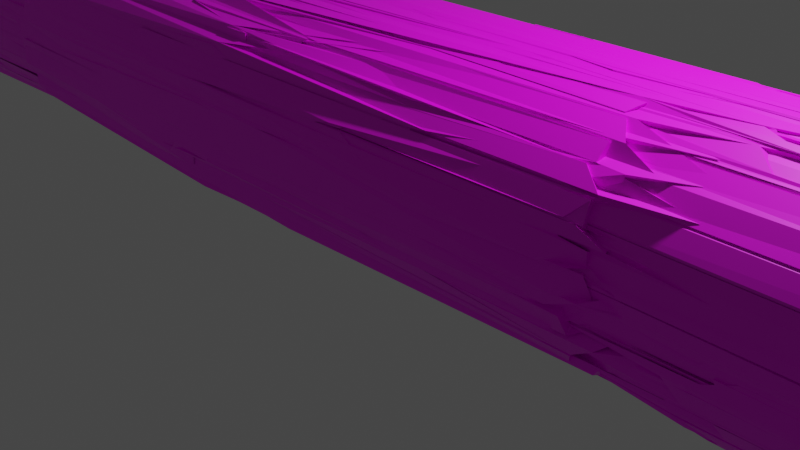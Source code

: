 # Source: cave_Test_1.blend  (saved by Blender 3.6.13; exported with 4.5.12 LTS)
import bpy
from mathutils import Matrix  # noqa: F401  (used for matrix-valued properties, if any)

bpy.ops.wm.read_factory_settings(use_empty=True)
scene = bpy.context.scene
scene.name = 'Scene'

# ---- collections
col_collection = bpy.data.collections.new('Collection'); scene.collection.children.link(col_collection)

# ---- images (referenced by path relative to the original .blend; pixels are not part of the script)
import os
ASSET_DIR = os.environ.get("B2B_ASSET_DIR", "")  # directory of the original .blend (textures are referenced by path, not embedded)
HERE = os.path.dirname(os.path.abspath(__file__))  # packed textures are extracted next to this script under _unpacked/

def load_image(name, relpath, width, height, colorspace="sRGB"):
    """Load a texture the original file referenced (path relative to the .blend, or extracted next to this script)."""
    p = next((c for c in (os.path.join(HERE, relpath), os.path.join(ASSET_DIR, relpath)) if relpath and os.path.exists(c)), "")
    if p:
        img = bpy.data.images.load(p, check_existing=True)
        img.name = name
    else:  # same state as the original file: an image datablock whose file is absent (Cycles renders it pink)
        img = bpy.data.images.new(name, width, height)
        img.source = "FILE"
        img.filepath = "//" + (relpath or name)
    img.colorspace_settings.name = colorspace
    return img
img_images_jpg_001 = load_image('images.jpg.001', 'images.jpg', 1024, 1024, 'sRGB')

# ---- materials (node trees are filled in below, after node groups)
mat_material_006 = bpy.data.materials.new('Material.006')
mat_material_006.use_transparent_shadow = False

# ---- material node trees
mat_material_006.use_nodes = True; mat_material_006.node_tree.nodes.clear()
_N = mat_material_006.node_tree.nodes; _L = mat_material_006.node_tree.links
n0 = _N.new('ShaderNodeBsdfPrincipled'); n0.name = 'Principled BSDF'; n0.location = (10, 300)
n0.distribution = 'GGX'
n0.subsurface_method = 'RANDOM_WALK_SKIN'
n0.inputs[3].default_value = 1.45
n0.inputs[27].default_value = (0.0, 0.0, 0.0, 1.0)
n0.inputs[28].default_value = 1.0
n1 = _N.new('ShaderNodeOutputMaterial'); n1.name = 'Material Output'; n1.location = (300, 300)
n2 = _N.new('ShaderNodeTexImage'); n2.name = 'Image Texture'; n2.location = (-280, 260)
n2.image = img_images_jpg_001
_L.new(n0.outputs[0], n1.inputs[0])
_L.new(n2.outputs[0], n0.inputs[0])
n1.is_active_output = True

# ---- world
world_world = bpy.data.worlds.new('World'); scene.world = world_world
world_world.use_nodes = True; world_world.node_tree.nodes.clear()
_N = world_world.node_tree.nodes; _L = world_world.node_tree.links
n0 = _N.new('ShaderNodeOutputWorld'); n0.name = 'World Output'; n0.location = (300, 300)
n1 = _N.new('ShaderNodeBackground'); n1.name = 'Background'; n1.location = (10, 300)
n1.inputs[0].default_value = (0.05088, 0.05088, 0.05088, 1.0)
_L.new(n1.outputs[0], n0.inputs[0])
n0.is_active_output = True
world_world.color = (0.05088, 0.05088, 0.05088)
world_world.use_sun_shadow = False
world_world.sun_shadow_jitter_overblur = 0.0

# ---- cameras
cam_camera = bpy.data.cameras.new('Camera')
cam_camera.clip_end = 100.0
cam_camera.ortho_scale = 7.314

# ---- lights
light_light = bpy.data.lights.new('Light', 'POINT')
light_light.transmission_factor = 0.0
light_light.energy = 1000.0
light_light.shadow_soft_size = 0.1
light_light.shadow_maximum_resolution = 0.006
light_light.use_absolute_resolution = True

# ---- meshes
me_cylinder = bpy.data.meshes.new('Cylinder')
me_cylinder.from_pydata([(0.0, 1.0, -1.0), (-0.03999, 1.21, 0.9992), (0.1777, 1.076, -0.9983), (0.1551, 1.191, 0.9992), (0.3653, 1.019, -0.9983), (0.3427, 1.134, 0.9992), (0.5556, 0.8315, -1.0), (0.5156, 1.042, 0.9992), (0.7071, 0.7071, -1.0), (0.6671, 0.9172, 0.9992), (0.8315, 0.5556, -1.0), (0.7915, 0.7656, 0.9992), (0.9239, 0.3827, -1.0), (0.8839, 0.5927, 0.9992), (0.9808, 0.1951, -1.0), (0.9408, 0.4051, 0.9992), (1.0, 0.0, -1.0), (0.96, 0.21, 0.9992), (0.9808, -0.1951, -1.0), (0.9408, 0.01496, 0.9992), (0.9239, -0.3827, -1.0), (0.8839, -0.1726, 0.9992), (0.8315, -0.5556, -1.0), (0.7915, -0.3455, 0.9992), (0.7071, -0.7071, -1.0), (0.6671, -0.4971, 0.9992), (0.5556, -0.8315, -1.0), (0.5156, -0.6214, 0.9992), (0.3827, -0.9239, -1.0), (0.3427, -0.7138, 0.9992), (0.1951, -0.9808, -1.0), (0.1551, -0.7707, 0.9992), (0.0, -1.0, -1.0), (-0.03999, -0.79, 0.9992), (-0.1951, -0.9808, -1.0), (-0.2351, -0.7707, 0.9992), (-0.3827, -0.9239, -1.0), (-0.4227, -0.7138, 0.9992), (-0.5556, -0.8315, -1.0), (-0.5956, -0.6214, 0.9992), (-0.7071, -0.7071, -1.0), (-0.7471, -0.4971, 0.9992), (-0.8315, -0.5556, -1.0), (-0.8715, -0.3455, 0.9992), (-0.9239, -0.3827, -1.0), (-0.9639, -0.1726, 0.9992), (-0.9808, -0.1951, -1.0), (-1.021, 0.01496, 0.9992), (-1.0, 0.0, -1.0), (-1.04, 0.21, 0.9992), (-0.9808, 0.1951, -1.0), (-1.021, 0.4051, 0.9992), (-0.9239, 0.3827, -1.0), (-0.9639, 0.5927, 0.9992), (-0.8315, 0.5556, -1.0), (-0.8715, 0.7656, 0.9992), (-0.7071, 0.7071, -1.0), (-0.7471, 0.9172, 0.9992), (-0.5556, 0.8315, -1.0), (-0.5956, 1.042, 0.9992), (-0.3827, 0.9239, -1.0), (-0.4227, 1.134, 0.9992), (-0.1951, 0.9808, -1.0), (-0.2351, 1.191, 0.9992), (-0.1286, 0.9936, -0.8835), (-0.1286, 0.9936, -0.7585), (0.06769, 0.9899, -0.6286), (0.06769, 0.9899, -0.5036), (-0.05107, 1.047, -0.3885), (-0.05107, 1.047, -0.2635), (0.009289, 0.8917, -0.1383), (0.009289, 0.8917, -0.01329), (-0.01741, 1.095, 0.1157), (-0.01741, 1.095, 0.2407), (0.0, 1.0, 0.3639), (0.1942, 1.03, 0.4948), (0.1426, 1.224, 0.6227), (-0.06308, 1.128, 0.7403), (-0.05152, 1.145, 0.8615), (0.1436, 1.126, 0.8615), (0.132, 1.109, 0.7403), (0.3377, 1.205, 0.6227), (0.3893, 1.011, 0.4948), (0.1951, 0.9808, 0.3639), (0.1777, 1.076, 0.2407), (0.1777, 1.076, 0.1157), (0.2044, 0.8724, -0.01329), (0.2044, 0.8724, -0.1383), (0.144, 1.028, -0.2635), (0.144, 1.028, -0.3885), (0.2628, 0.9707, -0.5036), (0.2628, 0.9707, -0.6286), (0.06647, 0.9744, -0.7585), (0.04906, 1.069, -0.8818), (0.3312, 1.069, 0.8615), (0.3196, 1.052, 0.7403), (0.5253, 1.148, 0.6227), (0.5769, 0.9542, 0.4948), (0.3827, 0.9239, 0.3639), (0.3653, 1.019, 0.2407), (0.3653, 1.019, 0.1157), (0.392, 0.8155, -0.01329), (0.392, 0.8155, -0.1383), (0.3316, 0.9706, -0.2635), (0.3316, 0.9706, -0.3885), (0.4504, 0.9138, -0.5036), (0.4504, 0.9138, -0.6286), (0.2541, 0.9175, -0.7585), (0.2367, 1.013, -0.8818), (0.5041, 0.9766, 0.8615), (0.4925, 0.9599, 0.7403), (0.6982, 1.055, 0.6227), (0.7498, 0.8618, 0.4948), (0.5556, 0.8315, 0.3639), (0.5382, 0.9265, 0.2407), (0.5382, 0.9265, 0.1157), (0.5649, 0.7231, -0.01329), (0.5649, 0.7231, -0.1383), (0.5045, 0.8782, -0.2635), (0.5045, 0.8782, -0.3885), (0.6233, 0.8214, -0.5036), (0.6233, 0.8214, -0.6286), (0.427, 0.8251, -0.7585), (0.427, 0.8251, -0.8835), (0.6556, 0.8522, 0.8615), (0.644, 0.8356, 0.7403), (0.8498, 0.9308, 0.6227), (0.9013, 0.7374, 0.4948), (0.7071, 0.7071, 0.3639), (0.6897, 0.8022, 0.2407), (0.6897, 0.8022, 0.1157), (0.7164, 0.5988, -0.01329), (0.7164, 0.5988, -0.1383), (0.656, 0.7538, -0.2635), (0.656, 0.7538, -0.3885), (0.7748, 0.697, -0.5036), (0.7748, 0.697, -0.6286), (0.5785, 0.7007, -0.7585), (0.5785, 0.7007, -0.8835), (0.78, 0.7007, 0.8615), (0.7684, 0.684, 0.7403), (0.9741, 0.7793, 0.6227), (1.026, 0.5859, 0.4948), (0.8315, 0.5556, 0.3639), (0.8141, 0.6506, 0.2407), (0.8141, 0.6506, 0.1157), (0.8408, 0.4472, -0.01329), (0.8408, 0.4472, -0.1383), (0.7804, 0.6023, -0.2635), (0.7804, 0.6023, -0.3885), (0.8992, 0.5455, -0.5036), (0.8992, 0.5455, -0.6286), (0.7029, 0.5492, -0.7585), (0.7029, 0.5492, -0.8835), (0.8724, 0.5278, 0.8615), (0.8608, 0.5112, 0.7403), (1.067, 0.6064, 0.6227), (1.118, 0.413, 0.4948), (0.9239, 0.3827, 0.3639), (0.9065, 0.4778, 0.2407), (0.9065, 0.4778, 0.1157), (0.9332, 0.2743, -0.01329), (0.9332, 0.2743, -0.1383), (0.8728, 0.4294, -0.2635), (0.8728, 0.4294, -0.3885), (0.9916, 0.3726, -0.5036), (0.9916, 0.3726, -0.6286), (0.7953, 0.3763, -0.7585), (0.7953, 0.3763, -0.8835), (0.9293, 0.3402, 0.8615), (0.9177, 0.3236, 0.7403), (1.123, 0.4188, 0.6227), (1.175, 0.2254, 0.4948), (0.9808, 0.1951, 0.3639), (0.9634, 0.2902, 0.2407), (0.9634, 0.2902, 0.1157), (0.9901, 0.08674, -0.01329), (0.9901, 0.08674, -0.1383), (0.9297, 0.2418, -0.2635), (0.9297, 0.2418, -0.3885), (1.048, 0.185, -0.5036), (1.048, 0.185, -0.6286), (0.8522, 0.1887, -0.7585), (0.8522, 0.1887, -0.8835), (0.9485, 0.1451, 0.8615), (0.9369, 0.1285, 0.7403), (1.143, 0.2237, 0.6227), (1.194, 0.0303, 0.4948), (1.0, 0.0, 0.3639), (0.9826, 0.09507, 0.2407), (0.9826, 0.09507, 0.1157), (1.009, -0.1083, -0.01329), (1.009, -0.1083, -0.1383), (0.9489, 0.04672, -0.2635), (0.9489, 0.04672, -0.3885), (1.068, -0.01008, -0.5036), (1.068, -0.01008, -0.6286), (0.8714, -0.006402, -0.7585), (0.8714, -0.006402, -0.8835), (0.9293, -0.05, 0.8615), (0.9177, -0.06661, 0.7403), (1.123, 0.02865, 0.6227), (1.175, -0.1648, 0.4948), (0.9808, -0.1951, 0.3639), (0.9634, -0.1, 0.2407), (0.9634, -0.1, 0.1157), (0.9901, -0.3034, -0.01329), (0.9901, -0.3034, -0.1383), (0.9297, -0.1484, -0.2635), (0.9297, -0.1484, -0.3885), (1.048, -0.2052, -0.5036), (1.048, -0.2052, -0.6286), (0.8522, -0.2015, -0.7585), (0.8522, -0.2015, -0.8835), (0.8724, -0.2376, 0.8615), (0.8608, -0.2542, 0.7403), (1.067, -0.1589, 0.6227), (1.118, -0.3524, 0.4948), (0.9239, -0.3827, 0.3639), (0.9065, -0.2876, 0.2407), (0.9065, -0.2876, 0.1157), (0.9332, -0.491, -0.01329), (0.9332, -0.491, -0.1383), (0.8728, -0.336, -0.2635), (0.8728, -0.336, -0.3885), (0.9916, -0.3928, -0.5036), (0.9916, -0.3928, -0.6286), (0.7953, -0.3891, -0.7585), (0.7953, -0.3891, -0.8835), (0.78, -0.4105, 0.8615), (0.7684, -0.4271, 0.7403), (0.9741, -0.3318, 0.6227), (1.026, -0.5253, 0.4948), (0.8315, -0.5556, 0.3639), (0.8141, -0.4605, 0.2407), (0.8141, -0.4605, 0.1157), (0.8408, -0.6639, -0.01329), (0.8408, -0.6639, -0.1383), (0.7804, -0.5088, -0.2635), (0.7804, -0.5088, -0.3885), (0.8992, -0.5657, -0.5036), (0.8992, -0.5657, -0.6286), (0.7029, -0.562, -0.7585), (0.7029, -0.562, -0.8835), (0.6556, -0.562, 0.8615), (0.644, -0.5786, 0.7403), (0.8498, -0.4834, 0.6227), (0.9013, -0.6768, 0.4948), (0.7071, -0.7071, 0.3639), (0.6897, -0.612, 0.2407), (0.6897, -0.612, 0.1157), (0.7164, -0.8155, -0.01329), (0.7164, -0.8155, -0.1383), (0.656, -0.6604, -0.2635), (0.656, -0.6604, -0.3885), (0.7748, -0.7172, -0.5036), (0.7748, -0.7172, -0.6286), (0.5785, -0.7135, -0.7585), (0.5785, -0.7135, -0.8835), (0.5041, -0.6864, 0.8615), (0.4925, -0.703, 0.7403), (0.6982, -0.6077, 0.6227), (0.7498, -0.8012, 0.4948), (0.5556, -0.8315, 0.3639), (0.5382, -0.7364, 0.2407), (0.5382, -0.7364, 0.1157), (0.5649, -0.9398, -0.01329), (0.5649, -0.9398, -0.1383), (0.5045, -0.7847, -0.2635), (0.5045, -0.7847, -0.3885), (0.6233, -0.8416, -0.5036), (0.6233, -0.8416, -0.6286), (0.427, -0.8379, -0.7585), (0.427, -0.8379, -0.8835), (0.3312, -0.7788, 0.8615), (0.3196, -0.7954, 0.7403), (0.5253, -0.7001, 0.6227), (0.5769, -0.8936, 0.4948), (0.3827, -0.9239, 0.3639), (0.3653, -0.8288, 0.2407), (0.3653, -0.8288, 0.1157), (0.392, -1.032, -0.01329), (0.392, -1.032, -0.1383), (0.3316, -0.8772, -0.2635), (0.3316, -0.8772, -0.3885), (0.4504, -0.934, -0.5036), (0.4504, -0.934, -0.6286), (0.2541, -0.9303, -0.7585), (0.2541, -0.9303, -0.8835), (0.1436, -0.8357, 0.8615), (0.132, -0.8523, 0.7403), (0.3377, -0.757, 0.6227), (0.3893, -0.9505, 0.4948), (0.1951, -0.9808, 0.3639), (0.1777, -0.8857, 0.2407), (0.1777, -0.8857, 0.1157), (0.2044, -1.089, -0.01329), (0.2044, -1.089, -0.1383), (0.144, -0.9341, -0.2635), (0.144, -0.9341, -0.3885), (0.2628, -0.9909, -0.5036), (0.2628, -0.9909, -0.6286), (0.06647, -0.9872, -0.7585), (0.06647, -0.9872, -0.8835), (-0.05152, -0.8549, 0.8615), (-0.06308, -0.8715, 0.7403), (0.1426, -0.7763, 0.6227), (0.1942, -0.9697, 0.4948), (0.0, -1.0, 0.3639), (-0.01741, -0.9049, 0.2407), (-0.01741, -0.9049, 0.1157), (0.009289, -1.108, -0.01329), (0.009289, -1.108, -0.1383), (-0.05107, -0.9533, -0.2635), (-0.05107, -0.9533, -0.3885), (0.06769, -1.01, -0.5036), (0.06769, -1.01, -0.6286), (-0.1286, -1.006, -0.7585), (-0.1286, -1.006, -0.8835), (-0.2466, -0.8357, 0.8615), (-0.2582, -0.8523, 0.7403), (-0.05244, -0.757, 0.6227), (-0.0008972, -0.9505, 0.4948), (-0.1951, -0.9808, 0.3639), (-0.2125, -0.8857, 0.2407), (-0.2125, -0.8857, 0.1157), (-0.1858, -1.089, -0.01329), (-0.1858, -1.089, -0.1383), (-0.2462, -0.9341, -0.2635), (-0.2462, -0.9341, -0.3885), (-0.1274, -0.9909, -0.5036), (-0.1274, -0.9909, -0.6286), (-0.3237, -0.9872, -0.7585), (-0.3237, -0.9872, -0.8835), (-0.4342, -0.7788, 0.8615), (-0.4458, -0.7954, 0.7403), (-0.24, -0.7001, 0.6227), (-0.1885, -0.8936, 0.4948), (-0.3827, -0.9239, 0.3639), (-0.4001, -0.8288, 0.2407), (-0.4001, -0.8288, 0.1157), (-0.3734, -1.032, -0.01329), (-0.3734, -1.032, -0.1383), (-0.4338, -0.8772, -0.2635), (-0.4338, -0.8772, -0.3885), (-0.315, -0.934, -0.5036), (-0.315, -0.934, -0.6286), (-0.5113, -0.9303, -0.7585), (-0.5113, -0.9303, -0.8835), (-0.6071, -0.6864, 0.8615), (-0.6186, -0.703, 0.7403), (-0.4129, -0.6077, 0.6227), (-0.3614, -0.8012, 0.4948), (-0.5556, -0.8315, 0.3639), (-0.573, -0.7364, 0.2407), (-0.573, -0.7364, 0.1157), (-0.5463, -0.9398, -0.01329), (-0.5463, -0.9398, -0.1383), (-0.6066, -0.7847, -0.2635), (-0.6066, -0.7847, -0.3885), (-0.4879, -0.8416, -0.5036), (-0.4879, -0.8416, -0.6286), (-0.6842, -0.8379, -0.7585), (-0.6842, -0.8379, -0.8835), (-0.7586, -0.562, 0.8615), (-0.7702, -0.5786, 0.7403), (-0.5645, -0.4834, 0.6227), (-0.5129, -0.6768, 0.4948), (-0.7071, -0.7071, 0.3639), (-0.7245, -0.612, 0.2407), (-0.7245, -0.612, 0.1157), (-0.6978, -0.8155, -0.01329), (-0.6978, -0.8155, -0.1383), (-0.7582, -0.6604, -0.2635), (-0.7582, -0.6604, -0.3885), (-0.6394, -0.7172, -0.5036), (-0.6394, -0.7172, -0.6286), (-0.8357, -0.7135, -0.7585), (-0.8357, -0.7135, -0.8835), (-0.883, -0.4105, 0.8615), (-0.8945, -0.4271, 0.7403), (-0.6888, -0.3318, 0.6227), (-0.6373, -0.5253, 0.4948), (-0.8315, -0.5556, 0.3639), (-0.8489, -0.4605, 0.2407), (-0.8489, -0.4605, 0.1157), (-0.8222, -0.6639, -0.01329), (-0.8222, -0.6639, -0.1383), (-0.8825, -0.5088, -0.2635), (-0.8825, -0.5088, -0.3885), (-0.7638, -0.5657, -0.5036), (-0.7638, -0.5657, -0.6286), (-0.9601, -0.562, -0.7585), (-0.9601, -0.562, -0.8835), (-0.9754, -0.2376, 0.8615), (-0.987, -0.2542, 0.7403), (-0.7812, -0.1589, 0.6227), (-0.7297, -0.3524, 0.4948), (-0.9239, -0.3827, 0.3639), (-0.9413, -0.2876, 0.2407), (-0.9413, -0.2876, 0.1157), (-0.9146, -0.491, -0.01329), (-0.9146, -0.491, -0.1383), (-0.975, -0.336, -0.2635), (-0.975, -0.336, -0.3885), (-0.8562, -0.3928, -0.5036), (-0.8562, -0.3928, -0.6286), (-1.052, -0.3891, -0.7585), (-1.052, -0.3891, -0.8835), (-1.032, -0.05, 0.8615), (-1.044, -0.06661, 0.7403), (-0.8381, 0.02865, 0.6227), (-0.7866, -0.1648, 0.4948), (-0.9808, -0.1951, 0.3639), (-0.9982, -0.1, 0.2407), (-0.9982, -0.1, 0.1157), (-0.9715, -0.3034, -0.01329), (-0.9715, -0.3034, -0.1383), (-1.032, -0.1484, -0.2635), (-1.032, -0.1484, -0.3885), (-0.9131, -0.2052, -0.5036), (-0.9131, -0.2052, -0.6286), (-1.109, -0.2015, -0.7585), (-1.109, -0.2015, -0.8835), (-1.052, 0.1451, 0.8615), (-1.063, 0.1285, 0.7403), (-0.8574, 0.2237, 0.6227), (-0.8058, 0.0303, 0.4948), (-1.0, 0.0, 0.3639), (-1.017, 0.09507, 0.2407), (-1.017, 0.09507, 0.1157), (-0.9907, -0.1083, -0.01329), (-0.9907, -0.1083, -0.1383), (-1.051, 0.04672, -0.2635), (-1.051, 0.04672, -0.3885), (-0.9323, -0.01008, -0.5036), (-0.9323, -0.01008, -0.6286), (-1.129, -0.006402, -0.7585), (-1.129, -0.006402, -0.8835), (-1.032, 0.3402, 0.8615), (-1.044, 0.3236, 0.7403), (-0.8381, 0.4188, 0.6227), (-0.7866, 0.2254, 0.4948), (-0.9808, 0.1951, 0.3639), (-0.9982, 0.2902, 0.2407), (-0.9982, 0.2902, 0.1157), (-0.9715, 0.08674, -0.01329), (-0.9715, 0.08674, -0.1383), (-1.032, 0.2418, -0.2635), (-1.032, 0.2418, -0.3885), (-0.9131, 0.185, -0.5036), (-0.9131, 0.185, -0.6286), (-1.109, 0.1887, -0.7585), (-1.109, 0.1887, -0.8835), (-0.9754, 0.5278, 0.8615), (-0.987, 0.5112, 0.7403), (-0.7812, 0.6064, 0.6227), (-0.7297, 0.413, 0.4948), (-0.9239, 0.3827, 0.3639), (-0.9413, 0.4778, 0.2407), (-0.9413, 0.4778, 0.1157), (-0.9146, 0.2743, -0.01329), (-0.9146, 0.2743, -0.1383), (-0.975, 0.4294, -0.2635), (-0.975, 0.4294, -0.3885), (-0.8562, 0.3726, -0.5036), (-0.8562, 0.3726, -0.6286), (-1.052, 0.3763, -0.7585), (-1.052, 0.3763, -0.8835), (-0.883, 0.7007, 0.8615), (-0.8945, 0.684, 0.7403), (-0.6888, 0.7793, 0.6227), (-0.6373, 0.5859, 0.4948), (-0.8315, 0.5556, 0.3639), (-0.8489, 0.6506, 0.2407), (-0.8489, 0.6506, 0.1157), (-0.8222, 0.4472, -0.01329), (-0.8222, 0.4472, -0.1383), (-0.8825, 0.6023, -0.2635), (-0.8825, 0.6023, -0.3885), (-0.7638, 0.5455, -0.5036), (-0.7638, 0.5455, -0.6286), (-0.9601, 0.5492, -0.7585), (-0.9601, 0.5492, -0.8835), (-0.7586, 0.8522, 0.8615), (-0.7702, 0.8356, 0.7403), (-0.5645, 0.9308, 0.6227), (-0.5129, 0.7374, 0.4948), (-0.7071, 0.7071, 0.3639), (-0.7245, 0.8022, 0.2407), (-0.7245, 0.8022, 0.1157), (-0.6978, 0.5988, -0.01329), (-0.6978, 0.5988, -0.1383), (-0.7582, 0.7538, -0.2635), (-0.7582, 0.7538, -0.3885), (-0.6394, 0.697, -0.5036), (-0.6394, 0.697, -0.6286), (-0.8357, 0.7007, -0.7585), (-0.8357, 0.7007, -0.8835), (-0.6071, 0.9766, 0.8615), (-0.6186, 0.9599, 0.7403), (-0.4129, 1.055, 0.6227), (-0.3614, 0.8618, 0.4948), (-0.5556, 0.8315, 0.3639), (-0.573, 0.9265, 0.2407), (-0.573, 0.9265, 0.1157), (-0.5463, 0.7231, -0.01329), (-0.5463, 0.7231, -0.1383), (-0.6066, 0.8782, -0.2635), (-0.6066, 0.8782, -0.3885), (-0.4879, 0.8214, -0.5036), (-0.4879, 0.8214, -0.6286), (-0.6842, 0.8251, -0.7585), (-0.6842, 0.8251, -0.8835), (-0.4342, 1.069, 0.8615), (-0.4458, 1.052, 0.7403), (-0.24, 1.148, 0.6227), (-0.1885, 0.9542, 0.4948), (-0.3827, 0.9239, 0.3639), (-0.4001, 1.019, 0.2407), (-0.4001, 1.019, 0.1157), (-0.3734, 0.8155, -0.01329), (-0.3734, 0.8155, -0.1383), (-0.4338, 0.9706, -0.2635), (-0.4338, 0.9706, -0.3885), (-0.315, 0.9138, -0.5036), (-0.315, 0.9138, -0.6286), (-0.5113, 0.9175, -0.7585), (-0.5113, 0.9175, -0.8835), (-0.2466, 1.126, 0.8615), (-0.2582, 1.109, 0.7403), (-0.05244, 1.205, 0.6227), (-0.0008972, 1.011, 0.4948), (-0.1951, 0.9808, 0.3639), (-0.2125, 1.076, 0.2407), (-0.2125, 1.076, 0.1157), (-0.1858, 0.8724, -0.01329), (-0.1858, 0.8724, -0.1383), (-0.2462, 1.028, -0.2635), (-0.2462, 1.028, -0.3885), (-0.1274, 0.9707, -0.5036), (-0.1274, 0.9707, -0.6286), (-0.3237, 0.9744, -0.7585), (-0.3237, 0.9744, -0.8835), (-0.7812, -0.1589, 0.6227), (-0.7297, -0.3524, 0.4948), (-0.8381, 0.02865, 0.6227), (-0.7866, -0.1648, 0.4948), (-0.8381, 0.4188, 0.6227), (-0.7866, 0.2254, 0.4948), (-0.7812, 0.6064, 0.6227), (-0.7297, 0.413, 0.4948), (-0.7812, -0.1589, 0.6227), (-0.7297, -0.3524, 0.4948), (-0.8381, 0.02865, 0.6227), (-0.7866, -0.1648, 0.4948), (-0.8381, 0.4188, 0.6227), (-0.7866, 0.2254, 0.4948), (-0.7812, 0.6064, 0.6227), (-0.7297, 0.413, 0.4948)], [], [(78, 1, 3, 79), (79, 3, 5, 94), (94, 5, 7, 109), (109, 7, 9, 124), (124, 9, 11, 139), (139, 11, 13, 154), (154, 13, 15, 169), (169, 15, 17, 184), (184, 17, 19, 199), (199, 19, 21, 214), (214, 21, 23, 229), (229, 23, 25, 244), (244, 25, 27, 259), (259, 27, 29, 274), (274, 29, 31, 289), (289, 31, 33, 304), (304, 33, 35, 319), (319, 35, 37, 334), (334, 37, 39, 349), (349, 39, 41, 364), (364, 41, 43, 379), (379, 43, 45, 394), (394, 45, 47, 409), (409, 47, 49, 424), (424, 49, 51, 439), (439, 51, 53, 454), (454, 53, 55, 469), (469, 55, 57, 484), (484, 57, 59, 499), (499, 59, 61, 514), (514, 61, 63, 529), (529, 63, 1, 78), (62, 543, 64, 0), (543, 542, 65, 64), (542, 541, 66, 65), (541, 540, 67, 66), (540, 539, 68, 67), (539, 538, 69, 68), (538, 537, 70, 69), (537, 536, 71, 70), (536, 535, 72, 71), (535, 534, 73, 72), (534, 533, 74, 73), (533, 532, 75, 74), (532, 531, 76, 75), (531, 530, 77, 76), (530, 529, 78, 77), (60, 528, 543, 62), (528, 527, 542, 543), (527, 526, 541, 542), (526, 525, 540, 541), (525, 524, 539, 540), (524, 523, 538, 539), (523, 522, 537, 538), (522, 521, 536, 537), (521, 520, 535, 536), (520, 519, 534, 535), (519, 518, 533, 534), (518, 517, 532, 533), (517, 516, 531, 532), (516, 515, 530, 531), (515, 514, 529, 530), (58, 513, 528, 60), (513, 512, 527, 528), (512, 511, 526, 527), (511, 510, 525, 526), (510, 509, 524, 525), (509, 508, 523, 524), (508, 507, 522, 523), (507, 506, 521, 522), (506, 505, 520, 521), (505, 504, 519, 520), (504, 503, 518, 519), (503, 502, 517, 518), (502, 501, 516, 517), (501, 500, 515, 516), (500, 499, 514, 515), (56, 498, 513, 58), (498, 497, 512, 513), (497, 496, 511, 512), (496, 495, 510, 511), (495, 494, 509, 510), (494, 493, 508, 509), (493, 492, 507, 508), (492, 491, 506, 507), (491, 490, 505, 506), (490, 489, 504, 505), (489, 488, 503, 504), (488, 487, 502, 503), (487, 486, 501, 502), (486, 485, 500, 501), (485, 484, 499, 500), (54, 483, 498, 56), (483, 482, 497, 498), (482, 481, 496, 497), (481, 480, 495, 496), (480, 479, 494, 495), (479, 478, 493, 494), (478, 477, 492, 493), (477, 476, 491, 492), (476, 475, 490, 491), (475, 474, 489, 490), (474, 473, 488, 489), (473, 472, 487, 488), (472, 471, 486, 487), (471, 470, 485, 486), (470, 469, 484, 485), (52, 468, 483, 54), (468, 467, 482, 483), (467, 466, 481, 482), (466, 465, 480, 481), (465, 464, 479, 480), (464, 463, 478, 479), (463, 462, 477, 478), (462, 461, 476, 477), (461, 460, 475, 476), (460, 459, 474, 475), (459, 458, 473, 474), (458, 457, 472, 473), (457, 456, 471, 472), (456, 455, 470, 471), (455, 454, 469, 470), (50, 453, 468, 52), (453, 452, 467, 468), (452, 451, 466, 467), (451, 450, 465, 466), (450, 449, 464, 465), (449, 448, 463, 464), (448, 447, 462, 463), (447, 446, 461, 462), (446, 445, 460, 461), (445, 444, 459, 460), (444, 443, 458, 459), (443, 442, 457, 458), (457, 442, 549, 551), (441, 440, 455, 456), (440, 439, 454, 455), (48, 438, 453, 50), (438, 437, 452, 453), (437, 436, 451, 452), (436, 435, 450, 451), (435, 434, 449, 450), (434, 433, 448, 449), (433, 432, 447, 448), (432, 431, 446, 447), (431, 430, 445, 446), (430, 429, 444, 445), (429, 428, 443, 444), (428, 427, 442, 443), (427, 426, 441, 442), (426, 425, 440, 441), (425, 424, 439, 440), (46, 423, 438, 48), (423, 422, 437, 438), (422, 421, 436, 437), (421, 420, 435, 436), (420, 419, 434, 435), (419, 418, 433, 434), (418, 417, 432, 433), (417, 416, 431, 432), (416, 415, 430, 431), (415, 414, 429, 430), (414, 413, 428, 429), (413, 412, 427, 428), (412, 411, 426, 427), (411, 410, 425, 426), (410, 409, 424, 425), (44, 408, 423, 46), (408, 407, 422, 423), (407, 406, 421, 422), (406, 405, 420, 421), (405, 404, 419, 420), (404, 403, 418, 419), (403, 402, 417, 418), (402, 401, 416, 417), (401, 400, 415, 416), (400, 399, 414, 415), (399, 398, 413, 414), (398, 397, 412, 413), (396, 411, 546, 544), (396, 395, 410, 411), (395, 394, 409, 410), (42, 393, 408, 44), (393, 392, 407, 408), (392, 391, 406, 407), (391, 390, 405, 406), (390, 389, 404, 405), (389, 388, 403, 404), (388, 387, 402, 403), (387, 386, 401, 402), (386, 385, 400, 401), (385, 384, 399, 400), (384, 383, 398, 399), (383, 382, 397, 398), (382, 381, 396, 397), (381, 380, 395, 396), (380, 379, 394, 395), (40, 378, 393, 42), (378, 377, 392, 393), (377, 376, 391, 392), (376, 375, 390, 391), (375, 374, 389, 390), (374, 373, 388, 389), (373, 372, 387, 388), (372, 371, 386, 387), (371, 370, 385, 386), (370, 369, 384, 385), (369, 368, 383, 384), (368, 367, 382, 383), (367, 366, 381, 382), (366, 365, 380, 381), (365, 364, 379, 380), (38, 363, 378, 40), (363, 362, 377, 378), (362, 361, 376, 377), (361, 360, 375, 376), (360, 359, 374, 375), (359, 358, 373, 374), (358, 357, 372, 373), (357, 356, 371, 372), (356, 355, 370, 371), (355, 354, 369, 370), (354, 353, 368, 369), (353, 352, 367, 368), (352, 351, 366, 367), (351, 350, 365, 366), (350, 349, 364, 365), (36, 348, 363, 38), (348, 347, 362, 363), (347, 346, 361, 362), (346, 345, 360, 361), (345, 344, 359, 360), (344, 343, 358, 359), (343, 342, 357, 358), (342, 341, 356, 357), (341, 340, 355, 356), (340, 339, 354, 355), (339, 338, 353, 354), (338, 337, 352, 353), (337, 336, 351, 352), (336, 335, 350, 351), (335, 334, 349, 350), (34, 333, 348, 36), (333, 332, 347, 348), (332, 331, 346, 347), (331, 330, 345, 346), (330, 329, 344, 345), (329, 328, 343, 344), (328, 327, 342, 343), (327, 326, 341, 342), (326, 325, 340, 341), (325, 324, 339, 340), (324, 323, 338, 339), (323, 322, 337, 338), (322, 321, 336, 337), (321, 320, 335, 336), (320, 319, 334, 335), (32, 318, 333, 34), (318, 317, 332, 333), (317, 316, 331, 332), (316, 315, 330, 331), (315, 314, 329, 330), (314, 313, 328, 329), (313, 312, 327, 328), (312, 311, 326, 327), (311, 310, 325, 326), (310, 309, 324, 325), (309, 308, 323, 324), (308, 307, 322, 323), (307, 306, 321, 322), (306, 305, 320, 321), (305, 304, 319, 320), (30, 303, 318, 32), (303, 302, 317, 318), (302, 301, 316, 317), (301, 300, 315, 316), (300, 299, 314, 315), (299, 298, 313, 314), (298, 297, 312, 313), (297, 296, 311, 312), (296, 295, 310, 311), (295, 294, 309, 310), (294, 293, 308, 309), (293, 292, 307, 308), (292, 291, 306, 307), (291, 290, 305, 306), (290, 289, 304, 305), (28, 288, 303, 30), (288, 287, 302, 303), (287, 286, 301, 302), (286, 285, 300, 301), (285, 284, 299, 300), (284, 283, 298, 299), (283, 282, 297, 298), (282, 281, 296, 297), (281, 280, 295, 296), (280, 279, 294, 295), (279, 278, 293, 294), (278, 277, 292, 293), (277, 276, 291, 292), (276, 275, 290, 291), (275, 274, 289, 290), (26, 273, 288, 28), (273, 272, 287, 288), (272, 271, 286, 287), (271, 270, 285, 286), (270, 269, 284, 285), (269, 268, 283, 284), (268, 267, 282, 283), (267, 266, 281, 282), (266, 265, 280, 281), (265, 264, 279, 280), (264, 263, 278, 279), (263, 262, 277, 278), (262, 261, 276, 277), (261, 260, 275, 276), (260, 259, 274, 275), (24, 258, 273, 26), (258, 257, 272, 273), (257, 256, 271, 272), (256, 255, 270, 271), (255, 254, 269, 270), (254, 253, 268, 269), (253, 252, 267, 268), (252, 251, 266, 267), (251, 250, 265, 266), (250, 249, 264, 265), (249, 248, 263, 264), (248, 247, 262, 263), (247, 246, 261, 262), (246, 245, 260, 261), (245, 244, 259, 260), (22, 243, 258, 24), (243, 242, 257, 258), (242, 241, 256, 257), (241, 240, 255, 256), (240, 239, 254, 255), (239, 238, 253, 254), (238, 237, 252, 253), (237, 236, 251, 252), (236, 235, 250, 251), (235, 234, 249, 250), (234, 233, 248, 249), (233, 232, 247, 248), (232, 231, 246, 247), (231, 230, 245, 246), (230, 229, 244, 245), (20, 228, 243, 22), (228, 227, 242, 243), (227, 226, 241, 242), (226, 225, 240, 241), (225, 224, 239, 240), (224, 223, 238, 239), (223, 222, 237, 238), (222, 221, 236, 237), (221, 220, 235, 236), (220, 219, 234, 235), (219, 218, 233, 234), (218, 217, 232, 233), (217, 216, 231, 232), (216, 215, 230, 231), (215, 214, 229, 230), (18, 213, 228, 20), (213, 212, 227, 228), (212, 211, 226, 227), (211, 210, 225, 226), (210, 209, 224, 225), (209, 208, 223, 224), (208, 207, 222, 223), (207, 206, 221, 222), (206, 205, 220, 221), (205, 204, 219, 220), (204, 203, 218, 219), (203, 202, 217, 218), (202, 201, 216, 217), (201, 200, 215, 216), (200, 199, 214, 215), (16, 198, 213, 18), (198, 197, 212, 213), (197, 196, 211, 212), (196, 195, 210, 211), (195, 194, 209, 210), (194, 193, 208, 209), (193, 192, 207, 208), (192, 191, 206, 207), (191, 190, 205, 206), (190, 189, 204, 205), (189, 188, 203, 204), (188, 187, 202, 203), (187, 186, 201, 202), (186, 185, 200, 201), (185, 184, 199, 200), (14, 183, 198, 16), (183, 182, 197, 198), (182, 181, 196, 197), (181, 180, 195, 196), (180, 179, 194, 195), (179, 178, 193, 194), (178, 177, 192, 193), (177, 176, 191, 192), (176, 175, 190, 191), (175, 174, 189, 190), (174, 173, 188, 189), (173, 172, 187, 188), (172, 171, 186, 187), (171, 170, 185, 186), (170, 169, 184, 185), (12, 168, 183, 14), (168, 167, 182, 183), (167, 166, 181, 182), (166, 165, 180, 181), (165, 164, 179, 180), (164, 163, 178, 179), (163, 162, 177, 178), (162, 161, 176, 177), (161, 160, 175, 176), (160, 159, 174, 175), (159, 158, 173, 174), (158, 157, 172, 173), (157, 156, 171, 172), (156, 155, 170, 171), (155, 154, 169, 170), (10, 153, 168, 12), (153, 152, 167, 168), (152, 151, 166, 167), (151, 150, 165, 166), (150, 149, 164, 165), (149, 148, 163, 164), (148, 147, 162, 163), (147, 146, 161, 162), (146, 145, 160, 161), (145, 144, 159, 160), (144, 143, 158, 159), (143, 142, 157, 158), (142, 141, 156, 157), (141, 140, 155, 156), (140, 139, 154, 155), (8, 138, 153, 10), (138, 137, 152, 153), (137, 136, 151, 152), (136, 135, 150, 151), (135, 134, 149, 150), (134, 133, 148, 149), (133, 132, 147, 148), (132, 131, 146, 147), (131, 130, 145, 146), (130, 129, 144, 145), (129, 128, 143, 144), (128, 127, 142, 143), (127, 126, 141, 142), (126, 125, 140, 141), (125, 124, 139, 140), (6, 123, 138, 8), (123, 122, 137, 138), (122, 121, 136, 137), (121, 120, 135, 136), (120, 119, 134, 135), (119, 118, 133, 134), (118, 117, 132, 133), (117, 116, 131, 132), (116, 115, 130, 131), (115, 114, 129, 130), (114, 113, 128, 129), (113, 112, 127, 128), (112, 111, 126, 127), (111, 110, 125, 126), (110, 109, 124, 125), (4, 108, 123, 6), (108, 107, 122, 123), (107, 106, 121, 122), (106, 105, 120, 121), (105, 104, 119, 120), (104, 103, 118, 119), (103, 102, 117, 118), (102, 101, 116, 117), (101, 100, 115, 116), (100, 99, 114, 115), (99, 98, 113, 114), (98, 97, 112, 113), (97, 96, 111, 112), (96, 95, 110, 111), (95, 94, 109, 110), (2, 93, 108, 4), (93, 92, 107, 108), (92, 91, 106, 107), (91, 90, 105, 106), (90, 89, 104, 105), (89, 88, 103, 104), (88, 87, 102, 103), (87, 86, 101, 102), (86, 85, 100, 101), (85, 84, 99, 100), (84, 83, 98, 99), (83, 82, 97, 98), (82, 81, 96, 97), (81, 80, 95, 96), (80, 79, 94, 95), (0, 64, 93, 2), (64, 65, 92, 93), (65, 66, 91, 92), (66, 67, 90, 91), (67, 68, 89, 90), (68, 69, 88, 89), (69, 70, 87, 88), (70, 71, 86, 87), (71, 72, 85, 86), (72, 73, 84, 85), (73, 74, 83, 84), (74, 75, 82, 83), (75, 76, 81, 82), (76, 77, 80, 81), (77, 78, 79, 80), (545, 544, 552, 553), (549, 548, 556, 557), (411, 412, 547, 546), (397, 396, 544, 545), (412, 397, 545, 547), (441, 456, 550, 548), (456, 457, 551, 550), (442, 441, 548, 549), (557, 556, 558, 559), (553, 552, 554, 555), (544, 546, 554, 552), (548, 550, 558, 556), (550, 551, 559, 558), (546, 547, 555, 554), (547, 545, 553, 555), (551, 549, 557, 559)])
_uv = me_cylinder.uv_layers.new(name='UVMap')
_uv.uv.foreach_set('vector', [0.9996, 0.9658, 0.9996, 0.9998, 0.9683, 0.9998, 0.9683, 0.9658, 0.9683, 0.9658, 0.9683, 0.9998, 0.9371, 0.9998, 0.9371, 0.9658, 0.9371, 0.9658, 0.9371, 0.9998, 0.9059, 0.9998, 0.9059, 0.9658, 0.9059, 0.9658, 0.9059, 0.9998, 0.8747, 0.9998, 0.8747, 0.9658, 0.8747, 0.9658, 0.8747, 0.9998, 0.8435, 0.9998, 0.8435, 0.9658, 0.8435, 0.9658, 0.8435, 0.9998, 0.8122, 0.9998, 0.8122, 0.9658, 0.8122, 0.9658, 0.8122, 0.9998, 0.781, 0.9998, 0.781, 0.9658, 0.781, 0.9658, 0.781, 0.9998, 0.7498, 0.9998, 0.7498, 0.9658, 0.7498, 0.9658, 0.7498, 0.9998, 0.7186, 0.9998, 0.7186, 0.9658, 0.7186, 0.9658, 0.7186, 0.9998, 0.6873, 0.9998, 0.6873, 0.9658, 0.6873, 0.9658, 0.6873, 0.9998, 0.6561, 0.9998, 0.6561, 0.9658, 0.6561, 0.9658, 0.6561, 0.9998, 0.6249, 0.9998, 0.6249, 0.9658, 0.6249, 0.9658, 0.6249, 0.9998, 0.5937, 0.9998, 0.5937, 0.9658, 0.5937, 0.9658, 0.5937, 0.9998, 0.5624, 0.9998, 0.5624, 0.9658, 0.5624, 0.9658, 0.5624, 0.9998, 0.5312, 0.9998, 0.5312, 0.9658, 0.5312, 0.9658, 0.5312, 0.9998, 0.5, 0.9998, 0.5, 0.9658, 0.5, 0.9658, 0.5, 0.9998, 0.4688, 0.9998, 0.4688, 0.9658, 0.4688, 0.9658, 0.4688, 0.9998, 0.4376, 0.9998, 0.4376, 0.9658, 0.4376, 0.9658, 0.4376, 0.9998, 0.4063, 0.9998, 0.4063, 0.9658, 0.4063, 0.9658, 0.4063, 0.9998, 0.3751, 0.9998, 0.3751, 0.9658, 0.3751, 0.9658, 0.3751, 0.9998, 0.3439, 0.9998, 0.3439, 0.9658, 0.3439, 0.9658, 0.3439, 0.9998, 0.3127, 0.9998, 0.3127, 0.9658, 0.3127, 0.9658, 0.3127, 0.9998, 0.2814, 0.9998, 0.2814, 0.9658, 0.2814, 0.9658, 0.2814, 0.9998, 0.2502, 0.9998, 0.2502, 0.9658, 0.2502, 0.9658, 0.2502, 0.9998, 0.219, 0.9998, 0.219, 0.9658, 0.219, 0.9658, 0.219, 0.9998, 0.1878, 0.9998, 0.1878, 0.9658, 0.1878, 0.9658, 0.1878, 0.9998, 0.1565, 0.9998, 0.1565, 0.9658, 0.1565, 0.9658, 0.1565, 0.9998, 0.1253, 0.9998, 0.1253, 0.9658, 0.1253, 0.9658, 0.1253, 0.9998, 0.0941, 0.9998, 0.0941, 0.9658, 0.0941, 0.9658, 0.0941, 0.9998, 0.06288, 0.9998, 0.06288, 0.9658, 0.06288, 0.9658, 0.06288, 0.9998, 0.03165, 0.9998, 0.03165, 0.9658, 0.03165, 0.9658, 0.03165, 0.9998, 0.0004319, 0.9998, 0.0004319, 0.9658, 0.03165, 0.5002, 0.03165, 0.5287, 0.0004319, 0.5287, 0.0004319, 0.5002, 0.03165, 0.5287, 0.03165, 0.5599, 0.0004319, 0.5599, 0.0004319, 0.5287, 0.03165, 0.5599, 0.03165, 0.5911, 0.0004319, 0.5911, 0.0004319, 0.5599, 0.03165, 0.5911, 0.03165, 0.6223, 0.0004319, 0.6223, 0.0004319, 0.5911, 0.03165, 0.6223, 0.03165, 0.6536, 0.0004319, 0.6536, 0.0004319, 0.6223, 0.03165, 0.6536, 0.03165, 0.6848, 0.0004319, 0.6848, 0.0004319, 0.6536, 0.03165, 0.6848, 0.03165, 0.716, 0.0004319, 0.716, 0.0004319, 0.6848, 0.03165, 0.716, 0.03165, 0.7472, 0.0004319, 0.7472, 0.0004319, 0.716, 0.03165, 0.7472, 0.03165, 0.7785, 0.0004319, 0.7785, 0.0004319, 0.7472, 0.03165, 0.7785, 0.03165, 0.8097, 0.0004319, 0.8097, 0.0004319, 0.7785, 0.03165, 0.8097, 0.03165, 0.8409, 0.0004319, 0.8409, 0.0004319, 0.8097, 0.03165, 0.8409, 0.03165, 0.8721, 0.0004319, 0.8721, 0.0004319, 0.8409, 0.03165, 0.8721, 0.03165, 0.9033, 0.0004319, 0.9033, 0.0004319, 0.8721, 0.03165, 0.9033, 0.03165, 0.9346, 0.0004319, 0.9346, 0.0004319, 0.9033, 0.03165, 0.9346, 0.03165, 0.9658, 0.0004319, 0.9658, 0.0004319, 0.9346, 0.06288, 0.5002, 0.06288, 0.5287, 0.03165, 0.5287, 0.03165, 0.5002, 0.06288, 0.5287, 0.06288, 0.5599, 0.03165, 0.5599, 0.03165, 0.5287, 0.06288, 0.5599, 0.06288, 0.5911, 0.03165, 0.5911, 0.03165, 0.5599, 0.06288, 0.5911, 0.06288, 0.6223, 0.03165, 0.6223, 0.03165, 0.5911, 0.06288, 0.6223, 0.06288, 0.6536, 0.03165, 0.6536, 0.03165, 0.6223, 0.06288, 0.6536, 0.06288, 0.6848, 0.03165, 0.6848, 0.03165, 0.6536, 0.06288, 0.6848, 0.06288, 0.716, 0.03165, 0.716, 0.03165, 0.6848, 0.06288, 0.716, 0.06288, 0.7472, 0.03165, 0.7472, 0.03165, 0.716, 0.06288, 0.7472, 0.06288, 0.7785, 0.03165, 0.7785, 0.03165, 0.7472, 0.06288, 0.7785, 0.06288, 0.8097, 0.03165, 0.8097, 0.03165, 0.7785, 0.06288, 0.8097, 0.06288, 0.8409, 0.03165, 0.8409, 0.03165, 0.8097, 0.06288, 0.8409, 0.06288, 0.8721, 0.03165, 0.8721, 0.03165, 0.8409, 0.06288, 0.8721, 0.06288, 0.9033, 0.03165, 0.9033, 0.03165, 0.8721, 0.06288, 0.9033, 0.06288, 0.9346, 0.03165, 0.9346, 0.03165, 0.9033, 0.06288, 0.9346, 0.06288, 0.9658, 0.03165, 0.9658, 0.03165, 0.9346, 0.0941, 0.5002, 0.0941, 0.5287, 0.06288, 0.5287, 0.06288, 0.5002, 0.0941, 0.5287, 0.0941, 0.5599, 0.06288, 0.5599, 0.06288, 0.5287, 0.0941, 0.5599, 0.0941, 0.5911, 0.06288, 0.5911, 0.06288, 0.5599, 0.0941, 0.5911, 0.0941, 0.6223, 0.06288, 0.6223, 0.06288, 0.5911, 0.0941, 0.6223, 0.0941, 0.6536, 0.06288, 0.6536, 0.06288, 0.6223, 0.0941, 0.6536, 0.0941, 0.6848, 0.06288, 0.6848, 0.06288, 0.6536, 0.0941, 0.6848, 0.0941, 0.716, 0.06288, 0.716, 0.06288, 0.6848, 0.0941, 0.716, 0.0941, 0.7472, 0.06288, 0.7472, 0.06288, 0.716, 0.0941, 0.7472, 0.0941, 0.7785, 0.06288, 0.7785, 0.06288, 0.7472, 0.0941, 0.7785, 0.0941, 0.8097, 0.06288, 0.8097, 0.06288, 0.7785, 0.0941, 0.8097, 0.0941, 0.8409, 0.06288, 0.8409, 0.06288, 0.8097, 0.0941, 0.8409, 0.0941, 0.8721, 0.06288, 0.8721, 0.06288, 0.8409, 0.0941, 0.8721, 0.0941, 0.9033, 0.06288, 0.9033, 0.06288, 0.8721, 0.0941, 0.9033, 0.0941, 0.9346, 0.06288, 0.9346, 0.06288, 0.9033, 0.0941, 0.9346, 0.0941, 0.9658, 0.06288, 0.9658, 0.06288, 0.9346, 0.1253, 0.5002, 0.1253, 0.5287, 0.0941, 0.5287, 0.0941, 0.5002, 0.1253, 0.5287, 0.1253, 0.5599, 0.0941, 0.5599, 0.0941, 0.5287, 0.1253, 0.5599, 0.1253, 0.5911, 0.0941, 0.5911, 0.0941, 0.5599, 0.1253, 0.5911, 0.1253, 0.6223, 0.0941, 0.6223, 0.0941, 0.5911, 0.1253, 0.6223, 0.1253, 0.6536, 0.0941, 0.6536, 0.0941, 0.6223, 0.1253, 0.6536, 0.1253, 0.6848, 0.0941, 0.6848, 0.0941, 0.6536, 0.1253, 0.6848, 0.1253, 0.716, 0.0941, 0.716, 0.0941, 0.6848, 0.1253, 0.716, 0.1253, 0.7472, 0.0941, 0.7472, 0.0941, 0.716, 0.1253, 0.7472, 0.1253, 0.7785, 0.0941, 0.7785, 0.0941, 0.7472, 0.1253, 0.7785, 0.1253, 0.8097, 0.0941, 0.8097, 0.0941, 0.7785, 0.1253, 0.8097, 0.1253, 0.8409, 0.0941, 0.8409, 0.0941, 0.8097, 0.1253, 0.8409, 0.1253, 0.8721, 0.0941, 0.8721, 0.0941, 0.8409, 0.1253, 0.8721, 0.1253, 0.9033, 0.0941, 0.9033, 0.0941, 0.8721, 0.1253, 0.9033, 0.1253, 0.9346, 0.0941, 0.9346, 0.0941, 0.9033, 0.1253, 0.9346, 0.1253, 0.9658, 0.0941, 0.9658, 0.0941, 0.9346, 0.1565, 0.5002, 0.1565, 0.5287, 0.1253, 0.5287, 0.1253, 0.5002, 0.1565, 0.5287, 0.1565, 0.5599, 0.1253, 0.5599, 0.1253, 0.5287, 0.1565, 0.5599, 0.1565, 0.5911, 0.1253, 0.5911, 0.1253, 0.5599, 0.1565, 0.5911, 0.1565, 0.6223, 0.1253, 0.6223, 0.1253, 0.5911, 0.1565, 0.6223, 0.1565, 0.6536, 0.1253, 0.6536, 0.1253, 0.6223, 0.1565, 0.6536, 0.1565, 0.6848, 0.1253, 0.6848, 0.1253, 0.6536, 0.1565, 0.6848, 0.1565, 0.716, 0.1253, 0.716, 0.1253, 0.6848, 0.1565, 0.716, 0.1565, 0.7472, 0.1253, 0.7472, 0.1253, 0.716, 0.1565, 0.7472, 0.1565, 0.7785, 0.1253, 0.7785, 0.1253, 0.7472, 0.1565, 0.7785, 0.1565, 0.8097, 0.1253, 0.8097, 0.1253, 0.7785, 0.1565, 0.8097, 0.1565, 0.8409, 0.1253, 0.8409, 0.1253, 0.8097, 0.1565, 0.8409, 0.1565, 0.8721, 0.1253, 0.8721, 0.1253, 0.8409, 0.1565, 0.8721, 0.1565, 0.9033, 0.1253, 0.9033, 0.1253, 0.8721, 0.1565, 0.9033, 0.1565, 0.9346, 0.1253, 0.9346, 0.1253, 0.9033, 0.1565, 0.9346, 0.1565, 0.9658, 0.1253, 0.9658, 0.1253, 0.9346, 0.1878, 0.5002, 0.1878, 0.5287, 0.1565, 0.5287, 0.1565, 0.5002, 0.1878, 0.5287, 0.1878, 0.5599, 0.1565, 0.5599, 0.1565, 0.5287, 0.1878, 0.5599, 0.1878, 0.5911, 0.1565, 0.5911, 0.1565, 0.5599, 0.1878, 0.5911, 0.1878, 0.6223, 0.1565, 0.6223, 0.1565, 0.5911, 0.1878, 0.6223, 0.1878, 0.6536, 0.1565, 0.6536, 0.1565, 0.6223, 0.1878, 0.6536, 0.1878, 0.6848, 0.1565, 0.6848, 0.1565, 0.6536, 0.1878, 0.6848, 0.1878, 0.716, 0.1565, 0.716, 0.1565, 0.6848, 0.1878, 0.716, 0.1878, 0.7472, 0.1565, 0.7472, 0.1565, 0.716, 0.1878, 0.7472, 0.1878, 0.7785, 0.1565, 0.7785, 0.1565, 0.7472, 0.1878, 0.7785, 0.1878, 0.8097, 0.1565, 0.8097, 0.1565, 0.7785, 0.1878, 0.8097, 0.1878, 0.8409, 0.1565, 0.8409, 0.1565, 0.8097, 0.1878, 0.8409, 0.1878, 0.8721, 0.1565, 0.8721, 0.1565, 0.8409, 0.1878, 0.8721, 0.1878, 0.9033, 0.1565, 0.9033, 0.1565, 0.8721, 0.1878, 0.9033, 0.1878, 0.9346, 0.1565, 0.9346, 0.1565, 0.9033, 0.1878, 0.9346, 0.1878, 0.9658, 0.1565, 0.9658, 0.1565, 0.9346, 0.219, 0.5002, 0.219, 0.5287, 0.1878, 0.5287, 0.1878, 0.5002, 0.219, 0.5287, 0.219, 0.5599, 0.1878, 0.5599, 0.1878, 0.5287, 0.219, 0.5599, 0.219, 0.5911, 0.1878, 0.5911, 0.1878, 0.5599, 0.219, 0.5911, 0.219, 0.6223, 0.1878, 0.6223, 0.1878, 0.5911, 0.219, 0.6223, 0.219, 0.6536, 0.1878, 0.6536, 0.1878, 0.6223, 0.219, 0.6536, 0.219, 0.6848, 0.1878, 0.6848, 0.1878, 0.6536, 0.219, 0.6848, 0.219, 0.716, 0.1878, 0.716, 0.1878, 0.6848, 0.219, 0.716, 0.219, 0.7472, 0.1878, 0.7472, 0.1878, 0.716, 0.219, 0.7472, 0.219, 0.7785, 0.1878, 0.7785, 0.1878, 0.7472, 0.219, 0.7785, 0.219, 0.8097, 0.1878, 0.8097, 0.1878, 0.7785, 0.219, 0.8097, 0.219, 0.8409, 0.1878, 0.8409, 0.1878, 0.8097, 0.219, 0.8409, 0.219, 0.8721, 0.1878, 0.8721, 0.1878, 0.8409, 0.1878, 0.8721, 0.219, 0.8721, 0.219, 0.8721, 0.1878, 0.8721, 0.219, 0.9033, 0.219, 0.9346, 0.1878, 0.9346, 0.1878, 0.9033, 0.219, 0.9346, 0.219, 0.9658, 0.1878, 0.9658, 0.1878, 0.9346, 0.2502, 0.5002, 0.2502, 0.5287, 0.219, 0.5287, 0.219, 0.5002, 0.2502, 0.5287, 0.2502, 0.5599, 0.219, 0.5599, 0.219, 0.5287, 0.2502, 0.5599, 0.2502, 0.5911, 0.219, 0.5911, 0.219, 0.5599, 0.2502, 0.5911, 0.2502, 0.6223, 0.219, 0.6223, 0.219, 0.5911, 0.2502, 0.6223, 0.2502, 0.6536, 0.219, 0.6536, 0.219, 0.6223, 0.2502, 0.6536, 0.2502, 0.6848, 0.219, 0.6848, 0.219, 0.6536, 0.2502, 0.6848, 0.2502, 0.716, 0.219, 0.716, 0.219, 0.6848, 0.2502, 0.716, 0.2502, 0.7472, 0.219, 0.7472, 0.219, 0.716, 0.2502, 0.7472, 0.2502, 0.7785, 0.219, 0.7785, 0.219, 0.7472, 0.2502, 0.7785, 0.2502, 0.8097, 0.219, 0.8097, 0.219, 0.7785, 0.2502, 0.8097, 0.2502, 0.8409, 0.219, 0.8409, 0.219, 0.8097, 0.2502, 0.8409, 0.2502, 0.8721, 0.219, 0.8721, 0.219, 0.8409, 0.2502, 0.8721, 0.2502, 0.9033, 0.219, 0.9033, 0.219, 0.8721, 0.2502, 0.9033, 0.2502, 0.9346, 0.219, 0.9346, 0.219, 0.9033, 0.2502, 0.9346, 0.2502, 0.9658, 0.219, 0.9658, 0.219, 0.9346, 0.2814, 0.5002, 0.2814, 0.5287, 0.2502, 0.5287, 0.2502, 0.5002, 0.2814, 0.5287, 0.2814, 0.5599, 0.2502, 0.5599, 0.2502, 0.5287, 0.2814, 0.5599, 0.2814, 0.5911, 0.2502, 0.5911, 0.2502, 0.5599, 0.2814, 0.5911, 0.2814, 0.6223, 0.2502, 0.6223, 0.2502, 0.5911, 0.2814, 0.6223, 0.2814, 0.6536, 0.2502, 0.6536, 0.2502, 0.6223, 0.2814, 0.6536, 0.2814, 0.6848, 0.2502, 0.6848, 0.2502, 0.6536, 0.2814, 0.6848, 0.2814, 0.716, 0.2502, 0.716, 0.2502, 0.6848, 0.2814, 0.716, 0.2814, 0.7472, 0.2502, 0.7472, 0.2502, 0.716, 0.2814, 0.7472, 0.2814, 0.7785, 0.2502, 0.7785, 0.2502, 0.7472, 0.2814, 0.7785, 0.2814, 0.8097, 0.2502, 0.8097, 0.2502, 0.7785, 0.2814, 0.8097, 0.2814, 0.8409, 0.2502, 0.8409, 0.2502, 0.8097, 0.2814, 0.8409, 0.2814, 0.8721, 0.2502, 0.8721, 0.2502, 0.8409, 0.2814, 0.8721, 0.2814, 0.9033, 0.2502, 0.9033, 0.2502, 0.8721, 0.2814, 0.9033, 0.2814, 0.9346, 0.2502, 0.9346, 0.2502, 0.9033, 0.2814, 0.9346, 0.2814, 0.9658, 0.2502, 0.9658, 0.2502, 0.9346, 0.3127, 0.5002, 0.3127, 0.5287, 0.2814, 0.5287, 0.2814, 0.5002, 0.3127, 0.5287, 0.3127, 0.5599, 0.2814, 0.5599, 0.2814, 0.5287, 0.3127, 0.5599, 0.3127, 0.5911, 0.2814, 0.5911, 0.2814, 0.5599, 0.3127, 0.5911, 0.3127, 0.6223, 0.2814, 0.6223, 0.2814, 0.5911, 0.3127, 0.6223, 0.3127, 0.6536, 0.2814, 0.6536, 0.2814, 0.6223, 0.3127, 0.6536, 0.3127, 0.6848, 0.2814, 0.6848, 0.2814, 0.6536, 0.3127, 0.6848, 0.3127, 0.716, 0.2814, 0.716, 0.2814, 0.6848, 0.3127, 0.716, 0.3127, 0.7472, 0.2814, 0.7472, 0.2814, 0.716, 0.3127, 0.7472, 0.3127, 0.7785, 0.2814, 0.7785, 0.2814, 0.7472, 0.3127, 0.7785, 0.3127, 0.8097, 0.2814, 0.8097, 0.2814, 0.7785, 0.3127, 0.8097, 0.3127, 0.8409, 0.2814, 0.8409, 0.2814, 0.8097, 0.3127, 0.8409, 0.3127, 0.8721, 0.2814, 0.8721, 0.2814, 0.8409, 0.3127, 0.9033, 0.2814, 0.9033, 0.2814, 0.9033, 0.3127, 0.9033, 0.3127, 0.9033, 0.3127, 0.9346, 0.2814, 0.9346, 0.2814, 0.9033, 0.3127, 0.9346, 0.3127, 0.9658, 0.2814, 0.9658, 0.2814, 0.9346, 0.3439, 0.5002, 0.3439, 0.5287, 0.3127, 0.5287, 0.3127, 0.5002, 0.3439, 0.5287, 0.3439, 0.5599, 0.3127, 0.5599, 0.3127, 0.5287, 0.3439, 0.5599, 0.3439, 0.5911, 0.3127, 0.5911, 0.3127, 0.5599, 0.3439, 0.5911, 0.3439, 0.6223, 0.3127, 0.6223, 0.3127, 0.5911, 0.3439, 0.6223, 0.3439, 0.6536, 0.3127, 0.6536, 0.3127, 0.6223, 0.3439, 0.6536, 0.3439, 0.6848, 0.3127, 0.6848, 0.3127, 0.6536, 0.3439, 0.6848, 0.3439, 0.716, 0.3127, 0.716, 0.3127, 0.6848, 0.3439, 0.716, 0.3439, 0.7472, 0.3127, 0.7472, 0.3127, 0.716, 0.3439, 0.7472, 0.3439, 0.7785, 0.3127, 0.7785, 0.3127, 0.7472, 0.3439, 0.7785, 0.3439, 0.8097, 0.3127, 0.8097, 0.3127, 0.7785, 0.3439, 0.8097, 0.3439, 0.8409, 0.3127, 0.8409, 0.3127, 0.8097, 0.3439, 0.8409, 0.3439, 0.8721, 0.3127, 0.8721, 0.3127, 0.8409, 0.3439, 0.8721, 0.3439, 0.9033, 0.3127, 0.9033, 0.3127, 0.8721, 0.3439, 0.9033, 0.3439, 0.9346, 0.3127, 0.9346, 0.3127, 0.9033, 0.3439, 0.9346, 0.3439, 0.9658, 0.3127, 0.9658, 0.3127, 0.9346, 0.3751, 0.5002, 0.3751, 0.5287, 0.3439, 0.5287, 0.3439, 0.5002, 0.3751, 0.5287, 0.3751, 0.5599, 0.3439, 0.5599, 0.3439, 0.5287, 0.3751, 0.5599, 0.3751, 0.5911, 0.3439, 0.5911, 0.3439, 0.5599, 0.3751, 0.5911, 0.3751, 0.6223, 0.3439, 0.6223, 0.3439, 0.5911, 0.3751, 0.6223, 0.3751, 0.6536, 0.3439, 0.6536, 0.3439, 0.6223, 0.3751, 0.6536, 0.3751, 0.6848, 0.3439, 0.6848, 0.3439, 0.6536, 0.3751, 0.6848, 0.3751, 0.716, 0.3439, 0.716, 0.3439, 0.6848, 0.3751, 0.716, 0.3751, 0.7472, 0.3439, 0.7472, 0.3439, 0.716, 0.3751, 0.7472, 0.3751, 0.7785, 0.3439, 0.7785, 0.3439, 0.7472, 0.3751, 0.7785, 0.3751, 0.8097, 0.3439, 0.8097, 0.3439, 0.7785, 0.3751, 0.8097, 0.3751, 0.8409, 0.3439, 0.8409, 0.3439, 0.8097, 0.3751, 0.8409, 0.3751, 0.8721, 0.3439, 0.8721, 0.3439, 0.8409, 0.3751, 0.8721, 0.3751, 0.9033, 0.3439, 0.9033, 0.3439, 0.8721, 0.3751, 0.9033, 0.3751, 0.9346, 0.3439, 0.9346, 0.3439, 0.9033, 0.3751, 0.9346, 0.3751, 0.9658, 0.3439, 0.9658, 0.3439, 0.9346, 0.4063, 0.5002, 0.4063, 0.5287, 0.3751, 0.5287, 0.3751, 0.5002, 0.4063, 0.5287, 0.4063, 0.5599, 0.3751, 0.5599, 0.3751, 0.5287, 0.4063, 0.5599, 0.4063, 0.5911, 0.3751, 0.5911, 0.3751, 0.5599, 0.4063, 0.5911, 0.4063, 0.6223, 0.3751, 0.6223, 0.3751, 0.5911, 0.4063, 0.6223, 0.4063, 0.6536, 0.3751, 0.6536, 0.3751, 0.6223, 0.4063, 0.6536, 0.4063, 0.6848, 0.3751, 0.6848, 0.3751, 0.6536, 0.4063, 0.6848, 0.4063, 0.716, 0.3751, 0.716, 0.3751, 0.6848, 0.4063, 0.716, 0.4063, 0.7472, 0.3751, 0.7472, 0.3751, 0.716, 0.4063, 0.7472, 0.4063, 0.7785, 0.3751, 0.7785, 0.3751, 0.7472, 0.4063, 0.7785, 0.4063, 0.8097, 0.3751, 0.8097, 0.3751, 0.7785, 0.4063, 0.8097, 0.4063, 0.8409, 0.3751, 0.8409, 0.3751, 0.8097, 0.4063, 0.8409, 0.4063, 0.8721, 0.3751, 0.8721, 0.3751, 0.8409, 0.4063, 0.8721, 0.4063, 0.9033, 0.3751, 0.9033, 0.3751, 0.8721, 0.4063, 0.9033, 0.4063, 0.9346, 0.3751, 0.9346, 0.3751, 0.9033, 0.4063, 0.9346, 0.4063, 0.9658, 0.3751, 0.9658, 0.3751, 0.9346, 0.4376, 0.5002, 0.4376, 0.5287, 0.4063, 0.5287, 0.4063, 0.5002, 0.4376, 0.5287, 0.4376, 0.5599, 0.4063, 0.5599, 0.4063, 0.5287, 0.4376, 0.5599, 0.4376, 0.5911, 0.4063, 0.5911, 0.4063, 0.5599, 0.4376, 0.5911, 0.4376, 0.6223, 0.4063, 0.6223, 0.4063, 0.5911, 0.4376, 0.6223, 0.4376, 0.6536, 0.4063, 0.6536, 0.4063, 0.6223, 0.4376, 0.6536, 0.4376, 0.6848, 0.4063, 0.6848, 0.4063, 0.6536, 0.4376, 0.6848, 0.4376, 0.716, 0.4063, 0.716, 0.4063, 0.6848, 0.4376, 0.716, 0.4376, 0.7472, 0.4063, 0.7472, 0.4063, 0.716, 0.4376, 0.7472, 0.4376, 0.7785, 0.4063, 0.7785, 0.4063, 0.7472, 0.4376, 0.7785, 0.4376, 0.8097, 0.4063, 0.8097, 0.4063, 0.7785, 0.4376, 0.8097, 0.4376, 0.8409, 0.4063, 0.8409, 0.4063, 0.8097, 0.4376, 0.8409, 0.4376, 0.8721, 0.4063, 0.8721, 0.4063, 0.8409, 0.4376, 0.8721, 0.4376, 0.9033, 0.4063, 0.9033, 0.4063, 0.8721, 0.4376, 0.9033, 0.4376, 0.9346, 0.4063, 0.9346, 0.4063, 0.9033, 0.4376, 0.9346, 0.4376, 0.9658, 0.4063, 0.9658, 0.4063, 0.9346, 0.4688, 0.5002, 0.4688, 0.5287, 0.4376, 0.5287, 0.4376, 0.5002, 0.4688, 0.5287, 0.4688, 0.5599, 0.4376, 0.5599, 0.4376, 0.5287, 0.4688, 0.5599, 0.4688, 0.5911, 0.4376, 0.5911, 0.4376, 0.5599, 0.4688, 0.5911, 0.4688, 0.6223, 0.4376, 0.6223, 0.4376, 0.5911, 0.4688, 0.6223, 0.4688, 0.6536, 0.4376, 0.6536, 0.4376, 0.6223, 0.4688, 0.6536, 0.4688, 0.6848, 0.4376, 0.6848, 0.4376, 0.6536, 0.4688, 0.6848, 0.4688, 0.716, 0.4376, 0.716, 0.4376, 0.6848, 0.4688, 0.716, 0.4688, 0.7472, 0.4376, 0.7472, 0.4376, 0.716, 0.4688, 0.7472, 0.4688, 0.7785, 0.4376, 0.7785, 0.4376, 0.7472, 0.4688, 0.7785, 0.4688, 0.8097, 0.4376, 0.8097, 0.4376, 0.7785, 0.4688, 0.8097, 0.4688, 0.8409, 0.4376, 0.8409, 0.4376, 0.8097, 0.4688, 0.8409, 0.4688, 0.8721, 0.4376, 0.8721, 0.4376, 0.8409, 0.4688, 0.8721, 0.4688, 0.9033, 0.4376, 0.9033, 0.4376, 0.8721, 0.4688, 0.9033, 0.4688, 0.9346, 0.4376, 0.9346, 0.4376, 0.9033, 0.4688, 0.9346, 0.4688, 0.9658, 0.4376, 0.9658, 0.4376, 0.9346, 0.5, 0.5002, 0.5, 0.5287, 0.4688, 0.5287, 0.4688, 0.5002, 0.5, 0.5287, 0.5, 0.5599, 0.4688, 0.5599, 0.4688, 0.5287, 0.5, 0.5599, 0.5, 0.5911, 0.4688, 0.5911, 0.4688, 0.5599, 0.5, 0.5911, 0.5, 0.6223, 0.4688, 0.6223, 0.4688, 0.5911, 0.5, 0.6223, 0.5, 0.6536, 0.4688, 0.6536, 0.4688, 0.6223, 0.5, 0.6536, 0.5, 0.6848, 0.4688, 0.6848, 0.4688, 0.6536, 0.5, 0.6848, 0.5, 0.716, 0.4688, 0.716, 0.4688, 0.6848, 0.5, 0.716, 0.5, 0.7472, 0.4688, 0.7472, 0.4688, 0.716, 0.5, 0.7472, 0.5, 0.7785, 0.4688, 0.7785, 0.4688, 0.7472, 0.5, 0.7785, 0.5, 0.8097, 0.4688, 0.8097, 0.4688, 0.7785, 0.5, 0.8097, 0.5, 0.8409, 0.4688, 0.8409, 0.4688, 0.8097, 0.5, 0.8409, 0.5, 0.8721, 0.4688, 0.8721, 0.4688, 0.8409, 0.5, 0.8721, 0.5, 0.9033, 0.4688, 0.9033, 0.4688, 0.8721, 0.5, 0.9033, 0.5, 0.9346, 0.4688, 0.9346, 0.4688, 0.9033, 0.5, 0.9346, 0.5, 0.9658, 0.4688, 0.9658, 0.4688, 0.9346, 0.5312, 0.5002, 0.5312, 0.5287, 0.5, 0.5287, 0.5, 0.5002, 0.5312, 0.5287, 0.5312, 0.5599, 0.5, 0.5599, 0.5, 0.5287, 0.5312, 0.5599, 0.5312, 0.5911, 0.5, 0.5911, 0.5, 0.5599, 0.5312, 0.5911, 0.5312, 0.6223, 0.5, 0.6223, 0.5, 0.5911, 0.5312, 0.6223, 0.5312, 0.6536, 0.5, 0.6536, 0.5, 0.6223, 0.5312, 0.6536, 0.5312, 0.6848, 0.5, 0.6848, 0.5, 0.6536, 0.5312, 0.6848, 0.5312, 0.716, 0.5, 0.716, 0.5, 0.6848, 0.5312, 0.716, 0.5312, 0.7472, 0.5, 0.7472, 0.5, 0.716, 0.5312, 0.7472, 0.5312, 0.7785, 0.5, 0.7785, 0.5, 0.7472, 0.5312, 0.7785, 0.5312, 0.8097, 0.5, 0.8097, 0.5, 0.7785, 0.5312, 0.8097, 0.5312, 0.8409, 0.5, 0.8409, 0.5, 0.8097, 0.5312, 0.8409, 0.5312, 0.8721, 0.5, 0.8721, 0.5, 0.8409, 0.5312, 0.8721, 0.5312, 0.9033, 0.5, 0.9033, 0.5, 0.8721, 0.5312, 0.9033, 0.5312, 0.9346, 0.5, 0.9346, 0.5, 0.9033, 0.5312, 0.9346, 0.5312, 0.9658, 0.5, 0.9658, 0.5, 0.9346, 0.5624, 0.5002, 0.5624, 0.5287, 0.5312, 0.5287, 0.5312, 0.5002, 0.5624, 0.5287, 0.5624, 0.5599, 0.5312, 0.5599, 0.5312, 0.5287, 0.5624, 0.5599, 0.5624, 0.5911, 0.5312, 0.5911, 0.5312, 0.5599, 0.5624, 0.5911, 0.5624, 0.6223, 0.5312, 0.6223, 0.5312, 0.5911, 0.5624, 0.6223, 0.5624, 0.6536, 0.5312, 0.6536, 0.5312, 0.6223, 0.5624, 0.6536, 0.5624, 0.6848, 0.5312, 0.6848, 0.5312, 0.6536, 0.5624, 0.6848, 0.5624, 0.716, 0.5312, 0.716, 0.5312, 0.6848, 0.5624, 0.716, 0.5624, 0.7472, 0.5312, 0.7472, 0.5312, 0.716, 0.5624, 0.7472, 0.5624, 0.7785, 0.5312, 0.7785, 0.5312, 0.7472, 0.5624, 0.7785, 0.5624, 0.8097, 0.5312, 0.8097, 0.5312, 0.7785, 0.5624, 0.8097, 0.5624, 0.8409, 0.5312, 0.8409, 0.5312, 0.8097, 0.5624, 0.8409, 0.5624, 0.8721, 0.5312, 0.8721, 0.5312, 0.8409, 0.5624, 0.8721, 0.5624, 0.9033, 0.5312, 0.9033, 0.5312, 0.8721, 0.5624, 0.9033, 0.5624, 0.9346, 0.5312, 0.9346, 0.5312, 0.9033, 0.5624, 0.9346, 0.5624, 0.9658, 0.5312, 0.9658, 0.5312, 0.9346, 0.5064, 0.4624, 0.5064, 0.4909, 0.4751, 0.4909, 0.4751, 0.4624, 0.5937, 0.5287, 0.5937, 0.5599, 0.5624, 0.5599, 0.5624, 0.5287, 0.5937, 0.5599, 0.5937, 0.5911, 0.5624, 0.5911, 0.5624, 0.5599, 0.5937, 0.5911, 0.5937, 0.6223, 0.5624, 0.6223, 0.5624, 0.5911, 0.5937, 0.6223, 0.5937, 0.6536, 0.5624, 0.6536, 0.5624, 0.6223, 0.5937, 0.6536, 0.5937, 0.6848, 0.5624, 0.6848, 0.5624, 0.6536, 0.5937, 0.6848, 0.5937, 0.716, 0.5624, 0.716, 0.5624, 0.6848, 0.5937, 0.716, 0.5937, 0.7472, 0.5624, 0.7472, 0.5624, 0.716, 0.5937, 0.7472, 0.5937, 0.7785, 0.5624, 0.7785, 0.5624, 0.7472, 0.5937, 0.7785, 0.5937, 0.8097, 0.5624, 0.8097, 0.5624, 0.7785, 0.5937, 0.8097, 0.5937, 0.8409, 0.5624, 0.8409, 0.5624, 0.8097, 0.5937, 0.8409, 0.5937, 0.8721, 0.5624, 0.8721, 0.5624, 0.8409, 0.5937, 0.8721, 0.5937, 0.9033, 0.5624, 0.9033, 0.5624, 0.8721, 0.5937, 0.9033, 0.5937, 0.9346, 0.5624, 0.9346, 0.5624, 0.9033, 0.5937, 0.9346, 0.5937, 0.9658, 0.5624, 0.9658, 0.5624, 0.9346, 0.6249, 0.5002, 0.6249, 0.5287, 0.5937, 0.5287, 0.5937, 0.5002, 0.6249, 0.5287, 0.6249, 0.5599, 0.5937, 0.5599, 0.5937, 0.5287, 0.6249, 0.5599, 0.6249, 0.5911, 0.5937, 0.5911, 0.5937, 0.5599, 0.6249, 0.5911, 0.6249, 0.6223, 0.5937, 0.6223, 0.5937, 0.5911, 0.6249, 0.6223, 0.6249, 0.6536, 0.5937, 0.6536, 0.5937, 0.6223, 0.6249, 0.6536, 0.6249, 0.6848, 0.5937, 0.6848, 0.5937, 0.6536, 0.6249, 0.6848, 0.6249, 0.716, 0.5937, 0.716, 0.5937, 0.6848, 0.6249, 0.716, 0.6249, 0.7472, 0.5937, 0.7472, 0.5937, 0.716, 0.6249, 0.7472, 0.6249, 0.7785, 0.5937, 0.7785, 0.5937, 0.7472, 0.6249, 0.7785, 0.6249, 0.8097, 0.5937, 0.8097, 0.5937, 0.7785, 0.6249, 0.8097, 0.6249, 0.8409, 0.5937, 0.8409, 0.5937, 0.8097, 0.6249, 0.8409, 0.6249, 0.8721, 0.5937, 0.8721, 0.5937, 0.8409, 0.6249, 0.8721, 0.6249, 0.9033, 0.5937, 0.9033, 0.5937, 0.8721, 0.6249, 0.9033, 0.6249, 0.9346, 0.5937, 0.9346, 0.5937, 0.9033, 0.6249, 0.9346, 0.6249, 0.9658, 0.5937, 0.9658, 0.5937, 0.9346, 0.6561, 0.5002, 0.6561, 0.5287, 0.6249, 0.5287, 0.6249, 0.5002, 0.6561, 0.5287, 0.6561, 0.5599, 0.6249, 0.5599, 0.6249, 0.5287, 0.6561, 0.5599, 0.6561, 0.5911, 0.6249, 0.5911, 0.6249, 0.5599, 0.6561, 0.5911, 0.6561, 0.6223, 0.6249, 0.6223, 0.6249, 0.5911, 0.6561, 0.6223, 0.6561, 0.6536, 0.6249, 0.6536, 0.6249, 0.6223, 0.6561, 0.6536, 0.6561, 0.6848, 0.6249, 0.6848, 0.6249, 0.6536, 0.6561, 0.6848, 0.6561, 0.716, 0.6249, 0.716, 0.6249, 0.6848, 0.6561, 0.716, 0.6561, 0.7472, 0.6249, 0.7472, 0.6249, 0.716, 0.6561, 0.7472, 0.6561, 0.7785, 0.6249, 0.7785, 0.6249, 0.7472, 0.6561, 0.7785, 0.6561, 0.8097, 0.6249, 0.8097, 0.6249, 0.7785, 0.6561, 0.8097, 0.6561, 0.8409, 0.6249, 0.8409, 0.6249, 0.8097, 0.6561, 0.8409, 0.6561, 0.8721, 0.6249, 0.8721, 0.6249, 0.8409, 0.6561, 0.8721, 0.6561, 0.9033, 0.6249, 0.9033, 0.6249, 0.8721, 0.6561, 0.9033, 0.6561, 0.9346, 0.6249, 0.9346, 0.6249, 0.9033, 0.6561, 0.9346, 0.6561, 0.9658, 0.6249, 0.9658, 0.6249, 0.9346, 0.6873, 0.5002, 0.6873, 0.5287, 0.6561, 0.5287, 0.6561, 0.5002, 0.6873, 0.5287, 0.6873, 0.5599, 0.6561, 0.5599, 0.6561, 0.5287, 0.6873, 0.5599, 0.6873, 0.5911, 0.6561, 0.5911, 0.6561, 0.5599, 0.6873, 0.5911, 0.6873, 0.6223, 0.6561, 0.6223, 0.6561, 0.5911, 0.6873, 0.6223, 0.6873, 0.6536, 0.6561, 0.6536, 0.6561, 0.6223, 0.6873, 0.6536, 0.6873, 0.6848, 0.6561, 0.6848, 0.6561, 0.6536, 0.6873, 0.6848, 0.6873, 0.716, 0.6561, 0.716, 0.6561, 0.6848, 0.6873, 0.716, 0.6873, 0.7472, 0.6561, 0.7472, 0.6561, 0.716, 0.6873, 0.7472, 0.6873, 0.7785, 0.6561, 0.7785, 0.6561, 0.7472, 0.6873, 0.7785, 0.6873, 0.8097, 0.6561, 0.8097, 0.6561, 0.7785, 0.6873, 0.8097, 0.6873, 0.8409, 0.6561, 0.8409, 0.6561, 0.8097, 0.6873, 0.8409, 0.6873, 0.8721, 0.6561, 0.8721, 0.6561, 0.8409, 0.6873, 0.8721, 0.6873, 0.9033, 0.6561, 0.9033, 0.6561, 0.8721, 0.6873, 0.9033, 0.6873, 0.9346, 0.6561, 0.9346, 0.6561, 0.9033, 0.6873, 0.9346, 0.6873, 0.9658, 0.6561, 0.9658, 0.6561, 0.9346, 0.7186, 0.5002, 0.7186, 0.5287, 0.6873, 0.5287, 0.6873, 0.5002, 0.7186, 0.5287, 0.7186, 0.5599, 0.6873, 0.5599, 0.6873, 0.5287, 0.7186, 0.5599, 0.7186, 0.5911, 0.6873, 0.5911, 0.6873, 0.5599, 0.7186, 0.5911, 0.7186, 0.6223, 0.6873, 0.6223, 0.6873, 0.5911, 0.7186, 0.6223, 0.7186, 0.6536, 0.6873, 0.6536, 0.6873, 0.6223, 0.7186, 0.6536, 0.7186, 0.6848, 0.6873, 0.6848, 0.6873, 0.6536, 0.7186, 0.6848, 0.7186, 0.716, 0.6873, 0.716, 0.6873, 0.6848, 0.7186, 0.716, 0.7186, 0.7472, 0.6873, 0.7472, 0.6873, 0.716, 0.7186, 0.7472, 0.7186, 0.7785, 0.6873, 0.7785, 0.6873, 0.7472, 0.7186, 0.7785, 0.7186, 0.8097, 0.6873, 0.8097, 0.6873, 0.7785, 0.7186, 0.8097, 0.7186, 0.8409, 0.6873, 0.8409, 0.6873, 0.8097, 0.7186, 0.8409, 0.7186, 0.8721, 0.6873, 0.8721, 0.6873, 0.8409, 0.7186, 0.8721, 0.7186, 0.9033, 0.6873, 0.9033, 0.6873, 0.8721, 0.7186, 0.9033, 0.7186, 0.9346, 0.6873, 0.9346, 0.6873, 0.9033, 0.7186, 0.9346, 0.7186, 0.9658, 0.6873, 0.9658, 0.6873, 0.9346, 0.7498, 0.5002, 0.7498, 0.5287, 0.7186, 0.5287, 0.7186, 0.5002, 0.7498, 0.5287, 0.7498, 0.5599, 0.7186, 0.5599, 0.7186, 0.5287, 0.7498, 0.5599, 0.7498, 0.5911, 0.7186, 0.5911, 0.7186, 0.5599, 0.7498, 0.5911, 0.7498, 0.6223, 0.7186, 0.6223, 0.7186, 0.5911, 0.7498, 0.6223, 0.7498, 0.6536, 0.7186, 0.6536, 0.7186, 0.6223, 0.7498, 0.6536, 0.7498, 0.6848, 0.7186, 0.6848, 0.7186, 0.6536, 0.7498, 0.6848, 0.7498, 0.716, 0.7186, 0.716, 0.7186, 0.6848, 0.7498, 0.716, 0.7498, 0.7472, 0.7186, 0.7472, 0.7186, 0.716, 0.7498, 0.7472, 0.7498, 0.7785, 0.7186, 0.7785, 0.7186, 0.7472, 0.7498, 0.7785, 0.7498, 0.8097, 0.7186, 0.8097, 0.7186, 0.7785, 0.7498, 0.8097, 0.7498, 0.8409, 0.7186, 0.8409, 0.7186, 0.8097, 0.7498, 0.8409, 0.7498, 0.8721, 0.7186, 0.8721, 0.7186, 0.8409, 0.7498, 0.8721, 0.7498, 0.9033, 0.7186, 0.9033, 0.7186, 0.8721, 0.7498, 0.9033, 0.7498, 0.9346, 0.7186, 0.9346, 0.7186, 0.9033, 0.7498, 0.9346, 0.7498, 0.9658, 0.7186, 0.9658, 0.7186, 0.9346, 0.781, 0.5002, 0.781, 0.5287, 0.7498, 0.5287, 0.7498, 0.5002, 0.781, 0.5287, 0.781, 0.5599, 0.7498, 0.5599, 0.7498, 0.5287, 0.781, 0.5599, 0.781, 0.5911, 0.7498, 0.5911, 0.7498, 0.5599, 0.781, 0.5911, 0.781, 0.6223, 0.7498, 0.6223, 0.7498, 0.5911, 0.781, 0.6223, 0.781, 0.6536, 0.7498, 0.6536, 0.7498, 0.6223, 0.781, 0.6536, 0.781, 0.6848, 0.7498, 0.6848, 0.7498, 0.6536, 0.781, 0.6848, 0.781, 0.716, 0.7498, 0.716, 0.7498, 0.6848, 0.781, 0.716, 0.781, 0.7472, 0.7498, 0.7472, 0.7498, 0.716, 0.781, 0.7472, 0.781, 0.7785, 0.7498, 0.7785, 0.7498, 0.7472, 0.781, 0.7785, 0.781, 0.8097, 0.7498, 0.8097, 0.7498, 0.7785, 0.781, 0.8097, 0.781, 0.8409, 0.7498, 0.8409, 0.7498, 0.8097, 0.781, 0.8409, 0.781, 0.8721, 0.7498, 0.8721, 0.7498, 0.8409, 0.781, 0.8721, 0.781, 0.9033, 0.7498, 0.9033, 0.7498, 0.8721, 0.781, 0.9033, 0.781, 0.9346, 0.7498, 0.9346, 0.7498, 0.9033, 0.781, 0.9346, 0.781, 0.9658, 0.7498, 0.9658, 0.7498, 0.9346, 0.8122, 0.5002, 0.8122, 0.5287, 0.781, 0.5287, 0.781, 0.5002, 0.8122, 0.5287, 0.8122, 0.5599, 0.781, 0.5599, 0.781, 0.5287, 0.8122, 0.5599, 0.8122, 0.5911, 0.781, 0.5911, 0.781, 0.5599, 0.8122, 0.5911, 0.8122, 0.6223, 0.781, 0.6223, 0.781, 0.5911, 0.8122, 0.6223, 0.8122, 0.6536, 0.781, 0.6536, 0.781, 0.6223, 0.8122, 0.6536, 0.8122, 0.6848, 0.781, 0.6848, 0.781, 0.6536, 0.8122, 0.6848, 0.8122, 0.716, 0.781, 0.716, 0.781, 0.6848, 0.8122, 0.716, 0.8122, 0.7472, 0.781, 0.7472, 0.781, 0.716, 0.8122, 0.7472, 0.8122, 0.7785, 0.781, 0.7785, 0.781, 0.7472, 0.8122, 0.7785, 0.8122, 0.8097, 0.781, 0.8097, 0.781, 0.7785, 0.8122, 0.8097, 0.8122, 0.8409, 0.781, 0.8409, 0.781, 0.8097, 0.8122, 0.8409, 0.8122, 0.8721, 0.781, 0.8721, 0.781, 0.8409, 0.8122, 0.8721, 0.8122, 0.9033, 0.781, 0.9033, 0.781, 0.8721, 0.8122, 0.9033, 0.8122, 0.9346, 0.781, 0.9346, 0.781, 0.9033, 0.8122, 0.9346, 0.8122, 0.9658, 0.781, 0.9658, 0.781, 0.9346, 0.8435, 0.5002, 0.8435, 0.5287, 0.8122, 0.5287, 0.8122, 0.5002, 0.8435, 0.5287, 0.8435, 0.5599, 0.8122, 0.5599, 0.8122, 0.5287, 0.8435, 0.5599, 0.8435, 0.5911, 0.8122, 0.5911, 0.8122, 0.5599, 0.8435, 0.5911, 0.8435, 0.6223, 0.8122, 0.6223, 0.8122, 0.5911, 0.8435, 0.6223, 0.8435, 0.6536, 0.8122, 0.6536, 0.8122, 0.6223, 0.8435, 0.6536, 0.8435, 0.6848, 0.8122, 0.6848, 0.8122, 0.6536, 0.8435, 0.6848, 0.8435, 0.716, 0.8122, 0.716, 0.8122, 0.6848, 0.8435, 0.716, 0.8435, 0.7472, 0.8122, 0.7472, 0.8122, 0.716, 0.8435, 0.7472, 0.8435, 0.7785, 0.8122, 0.7785, 0.8122, 0.7472, 0.8435, 0.7785, 0.8435, 0.8097, 0.8122, 0.8097, 0.8122, 0.7785, 0.8435, 0.8097, 0.8435, 0.8409, 0.8122, 0.8409, 0.8122, 0.8097, 0.8435, 0.8409, 0.8435, 0.8721, 0.8122, 0.8721, 0.8122, 0.8409, 0.8435, 0.8721, 0.8435, 0.9033, 0.8122, 0.9033, 0.8122, 0.8721, 0.8435, 0.9033, 0.8435, 0.9346, 0.8122, 0.9346, 0.8122, 0.9033, 0.8435, 0.9346, 0.8435, 0.9658, 0.8122, 0.9658, 0.8122, 0.9346, 0.8747, 0.5002, 0.8747, 0.5287, 0.8435, 0.5287, 0.8435, 0.5002, 0.8747, 0.5287, 0.8747, 0.5599, 0.8435, 0.5599, 0.8435, 0.5287, 0.8747, 0.5599, 0.8747, 0.5911, 0.8435, 0.5911, 0.8435, 0.5599, 0.8747, 0.5911, 0.8747, 0.6223, 0.8435, 0.6223, 0.8435, 0.5911, 0.8747, 0.6223, 0.8747, 0.6536, 0.8435, 0.6536, 0.8435, 0.6223, 0.8747, 0.6536, 0.8747, 0.6848, 0.8435, 0.6848, 0.8435, 0.6536, 0.8747, 0.6848, 0.8747, 0.716, 0.8435, 0.716, 0.8435, 0.6848, 0.8747, 0.716, 0.8747, 0.7472, 0.8435, 0.7472, 0.8435, 0.716, 0.8747, 0.7472, 0.8747, 0.7785, 0.8435, 0.7785, 0.8435, 0.7472, 0.8747, 0.7785, 0.8747, 0.8097, 0.8435, 0.8097, 0.8435, 0.7785, 0.8747, 0.8097, 0.8747, 0.8409, 0.8435, 0.8409, 0.8435, 0.8097, 0.8747, 0.8409, 0.8747, 0.8721, 0.8435, 0.8721, 0.8435, 0.8409, 0.8747, 0.8721, 0.8747, 0.9033, 0.8435, 0.9033, 0.8435, 0.8721, 0.8747, 0.9033, 0.8747, 0.9346, 0.8435, 0.9346, 0.8435, 0.9033, 0.8747, 0.9346, 0.8747, 0.9658, 0.8435, 0.9658, 0.8435, 0.9346, 0.9059, 0.5002, 0.9059, 0.5287, 0.8747, 0.5287, 0.8747, 0.5002, 0.9059, 0.5287, 0.9059, 0.5599, 0.8747, 0.5599, 0.8747, 0.5287, 0.9059, 0.5599, 0.9059, 0.5911, 0.8747, 0.5911, 0.8747, 0.5599, 0.9059, 0.5911, 0.9059, 0.6223, 0.8747, 0.6223, 0.8747, 0.5911, 0.9059, 0.6223, 0.9059, 0.6536, 0.8747, 0.6536, 0.8747, 0.6223, 0.9059, 0.6536, 0.9059, 0.6848, 0.8747, 0.6848, 0.8747, 0.6536, 0.9059, 0.6848, 0.9059, 0.716, 0.8747, 0.716, 0.8747, 0.6848, 0.9059, 0.716, 0.9059, 0.7472, 0.8747, 0.7472, 0.8747, 0.716, 0.9059, 0.7472, 0.9059, 0.7785, 0.8747, 0.7785, 0.8747, 0.7472, 0.9059, 0.7785, 0.9059, 0.8097, 0.8747, 0.8097, 0.8747, 0.7785, 0.9059, 0.8097, 0.9059, 0.8409, 0.8747, 0.8409, 0.8747, 0.8097, 0.9059, 0.8409, 0.9059, 0.8721, 0.8747, 0.8721, 0.8747, 0.8409, 0.9059, 0.8721, 0.9059, 0.9033, 0.8747, 0.9033, 0.8747, 0.8721, 0.9059, 0.9033, 0.9059, 0.9346, 0.8747, 0.9346, 0.8747, 0.9033, 0.9059, 0.9346, 0.9059, 0.9658, 0.8747, 0.9658, 0.8747, 0.9346, 0.9371, 0.5002, 0.9371, 0.5287, 0.9059, 0.5287, 0.9059, 0.5002, 0.9371, 0.5287, 0.9371, 0.5599, 0.9059, 0.5599, 0.9059, 0.5287, 0.9371, 0.5599, 0.9371, 0.5911, 0.9059, 0.5911, 0.9059, 0.5599, 0.9371, 0.5911, 0.9371, 0.6223, 0.9059, 0.6223, 0.9059, 0.5911, 0.9371, 0.6223, 0.9371, 0.6536, 0.9059, 0.6536, 0.9059, 0.6223, 0.9371, 0.6536, 0.9371, 0.6848, 0.9059, 0.6848, 0.9059, 0.6536, 0.9371, 0.6848, 0.9371, 0.716, 0.9059, 0.716, 0.9059, 0.6848, 0.9371, 0.716, 0.9371, 0.7472, 0.9059, 0.7472, 0.9059, 0.716, 0.9371, 0.7472, 0.9371, 0.7785, 0.9059, 0.7785, 0.9059, 0.7472, 0.9371, 0.7785, 0.9371, 0.8097, 0.9059, 0.8097, 0.9059, 0.7785, 0.9371, 0.8097, 0.9371, 0.8409, 0.9059, 0.8409, 0.9059, 0.8097, 0.9371, 0.8409, 0.9371, 0.8721, 0.9059, 0.8721, 0.9059, 0.8409, 0.9371, 0.8721, 0.9371, 0.9033, 0.9059, 0.9033, 0.9059, 0.8721, 0.9371, 0.9033, 0.9371, 0.9346, 0.9059, 0.9346, 0.9059, 0.9033, 0.9371, 0.9346, 0.9371, 0.9658, 0.9059, 0.9658, 0.9059, 0.9346, 0.9683, 0.5002, 0.9683, 0.5287, 0.9371, 0.5287, 0.9371, 0.5002, 0.9683, 0.5287, 0.9683, 0.5599, 0.9371, 0.5599, 0.9371, 0.5287, 0.9683, 0.5599, 0.9683, 0.5911, 0.9371, 0.5911, 0.9371, 0.5599, 0.9683, 0.5911, 0.9683, 0.6223, 0.9371, 0.6223, 0.9371, 0.5911, 0.9683, 0.6223, 0.9683, 0.6536, 0.9371, 0.6536, 0.9371, 0.6223, 0.9683, 0.6536, 0.9683, 0.6848, 0.9371, 0.6848, 0.9371, 0.6536, 0.9683, 0.6848, 0.9683, 0.716, 0.9371, 0.716, 0.9371, 0.6848, 0.9683, 0.716, 0.9683, 0.7472, 0.9371, 0.7472, 0.9371, 0.716, 0.9683, 0.7472, 0.9683, 0.7785, 0.9371, 0.7785, 0.9371, 0.7472, 0.9683, 0.7785, 0.9683, 0.8097, 0.9371, 0.8097, 0.9371, 0.7785, 0.9683, 0.8097, 0.9683, 0.8409, 0.9371, 0.8409, 0.9371, 0.8097, 0.9683, 0.8409, 0.9683, 0.8721, 0.9371, 0.8721, 0.9371, 0.8409, 0.9683, 0.8721, 0.9683, 0.9033, 0.9371, 0.9033, 0.9371, 0.8721, 0.9683, 0.9033, 0.9683, 0.9346, 0.9371, 0.9346, 0.9371, 0.9033, 0.9683, 0.9346, 0.9683, 0.9658, 0.9371, 0.9658, 0.9371, 0.9346, 0.9996, 0.5002, 0.9996, 0.5287, 0.9683, 0.5287, 0.9683, 0.5002, 0.9996, 0.5287, 0.9996, 0.5599, 0.9683, 0.5599, 0.9683, 0.5287, 0.9996, 0.5599, 0.9996, 0.5911, 0.9683, 0.5911, 0.9683, 0.5599, 0.9996, 0.5911, 0.9996, 0.6223, 0.9683, 0.6223, 0.9683, 0.5911, 0.9996, 0.6223, 0.9996, 0.6536, 0.9683, 0.6536, 0.9683, 0.6223, 0.9996, 0.6536, 0.9996, 0.6848, 0.9683, 0.6848, 0.9683, 0.6536, 0.9996, 0.6848, 0.9996, 0.716, 0.9683, 0.716, 0.9683, 0.6848, 0.9996, 0.716, 0.9996, 0.7472, 0.9683, 0.7472, 0.9683, 0.716, 0.9996, 0.7472, 0.9996, 0.7785, 0.9683, 0.7785, 0.9683, 0.7472, 0.9996, 0.7785, 0.9996, 0.8097, 0.9683, 0.8097, 0.9683, 0.7785, 0.9996, 0.8097, 0.9996, 0.8409, 0.9683, 0.8409, 0.9683, 0.8097, 0.9996, 0.8409, 0.9996, 0.8721, 0.9683, 0.8721, 0.9683, 0.8409, 0.9996, 0.8721, 0.9996, 0.9033, 0.9683, 0.9033, 0.9683, 0.8721, 0.9996, 0.9033, 0.9996, 0.9346, 0.9683, 0.9346, 0.9683, 0.9033, 0.9996, 0.9346, 0.9996, 0.9658, 0.9683, 0.9658, 0.9683, 0.9346, 0.3127, 0.8721, 0.3127, 0.9033, 0.3127, 0.9033, 0.3127, 0.8721, 0.219, 0.8721, 0.219, 0.9033, 0.219, 0.9033, 0.219, 0.8721, 0.2814, 0.9033, 0.2814, 0.8721, 0.2814, 0.8721, 0.2814, 0.9033, 0.3127, 0.8721, 0.3127, 0.9033, 0.3127, 0.9033, 0.3127, 0.8721, 0.2814, 0.8721, 0.3127, 0.8721, 0.3127, 0.8721, 0.2814, 0.8721, 0.219, 0.9033, 0.1878, 0.9033, 0.1878, 0.9033, 0.219, 0.9033, 0.1878, 0.9033, 0.1878, 0.8721, 0.1878, 0.8721, 0.1878, 0.9033, 0.219, 0.8721, 0.219, 0.9033, 0.219, 0.9033, 0.219, 0.8721, 0.219, 0.8721, 0.219, 0.9033, 0.1878, 0.9033, 0.1878, 0.8721, 0.3127, 0.8721, 0.3127, 0.9033, 0.2814, 0.9033, 0.2814, 0.8721, 0.3127, 0.9033, 0.2814, 0.9033, 0.2814, 0.9033, 0.3127, 0.9033, 0.219, 0.9033, 0.1878, 0.9033, 0.1878, 0.9033, 0.219, 0.9033, 0.1878, 0.9033, 0.1878, 0.8721, 0.1878, 0.8721, 0.1878, 0.9033, 0.2814, 0.9033, 0.2814, 0.8721, 0.2814, 0.8721, 0.2814, 0.9033, 0.2814, 0.8721, 0.3127, 0.8721, 0.3127, 0.8721, 0.2814, 0.8721, 0.1878, 0.8721, 0.219, 0.8721, 0.219, 0.8721, 0.1878, 0.8721])
me_cylinder.materials.append(mat_material_006)
me_cylinder.update()

# ---- objects
ob_light = bpy.data.objects.new('Light', light_light)
ob_camera = bpy.data.objects.new('Camera', cam_camera)
ob_cylinder = bpy.data.objects.new('Cylinder', me_cylinder)

# ---- transforms, parenting, visibility, modifiers, constraints
ob_light.location = (4.076, 1.005, 5.904)
ob_light.rotation_euler = (0.6503, 0.05522, 1.866)
ob_light.lock_rotations_4d = False
ob_light.empty_display_type = 'ARROWS'
ob_light.color = (0.0, 0.0, 0.0, 0.0)
ob_light.lineart.crease_threshold = 0.0
ob_camera.location = (7.359, -6.926, 4.958)
ob_camera.rotation_euler = (1.109, 0.0, 0.8149)
ob_camera.lock_rotations_4d = False
ob_camera.empty_display_type = 'ARROWS'
ob_camera.color = (0.0, 0.0, 0.0, 0.0)
ob_camera.display_type = 'WIRE'
ob_camera.lineart.crease_threshold = 0.0
ob_cylinder.location = (0.0, 0.0, 1.0)
ob_cylinder.rotation_euler = (0.0, 1.571, 0.0)
ob_cylinder.scale = (1.0, 1.0, 15.0)
_m = ob_cylinder.modifiers.new('Skin', 'SKIN')
_m = ob_cylinder.modifiers.new('Smooth', 'SMOOTH')

# ---- collection membership
col_collection.objects.link(ob_light)
col_collection.objects.link(ob_camera)
col_collection.objects.link(ob_cylinder)

# ---- scene / render settings (as saved in the file)
scene.camera = ob_camera
scene.frame_start = 1; scene.frame_end = 250; scene.frame_set(1)
scene.render.engine = 'BLENDER_EEVEE_NEXT'
scene.cycles.sampling_pattern = 'TABULATED_SOBOL'
scene.view_settings.view_transform = 'Filmic'
bpy.context.view_layer.update()
